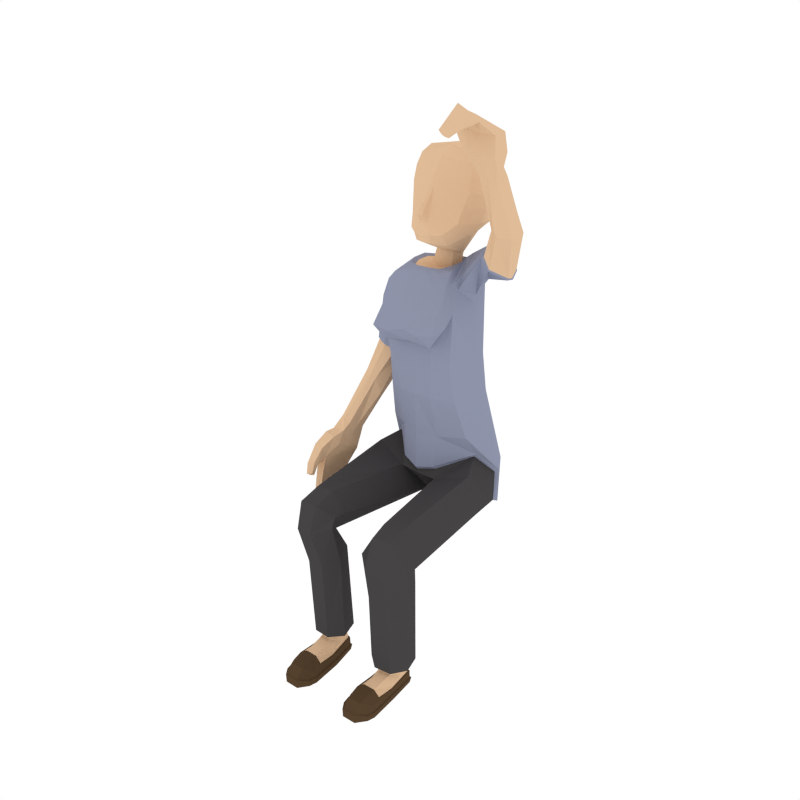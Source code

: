 # Source: Female_Sitting_Cheering.blend  (saved by Blender 2.79.0; exported with 4.5.12 LTS)
import bpy
from mathutils import Matrix  # noqa: F401  (used for matrix-valued properties, if any)

bpy.ops.wm.read_factory_settings(use_empty=True)
scene = bpy.context.scene
scene.name = 'Scene'

# ---- collections
col_collection_1 = bpy.data.collections.new('Collection 1'); scene.collection.children.link(col_collection_1)

# ---- materials (node trees are filled in below, after node groups)
mat_skin = bpy.data.materials.new('Skin')
mat_skin.alpha_threshold = 0.0
mat_skin.diffuse_color = (0.7454, 0.5029, 0.314, 1.0)
mat_skin.roughness = 0.5
mat_shirt = bpy.data.materials.new('Shirt')
mat_shirt.alpha_threshold = 0.0
mat_shirt.diffuse_color = (0.2734, 0.2961, 0.402, 1.0)
mat_shirt.roughness = 0.5
mat_pants = bpy.data.materials.new('Pants')
mat_pants.alpha_threshold = 0.0
mat_pants.diffuse_color = (0.06072, 0.05717, 0.05872, 1.0)
mat_pants.roughness = 0.5
mat_shoes = bpy.data.materials.new('Shoes')
mat_shoes.alpha_threshold = 0.0
mat_shoes.diffuse_color = (0.09084, 0.05479, 0.02832, 1.0)
mat_shoes.roughness = 0.5

# ---- material node trees

# ---- world
world_world = bpy.data.worlds.new('World'); scene.world = world_world
world_world.color = (1.0, 1.0, 1.0)
world_world.use_sun_shadow = False
world_world.sun_shadow_jitter_overblur = 0.0
world_world.cycles.sampling_method = 'NONE'
world_world.cycles.sample_map_resolution = 256

# ---- meshes
me_cylinder_006 = bpy.data.meshes.new('Cylinder.006')
me_cylinder_006.from_pydata([(-0.006893, 0.5987, 2.597), (0.006322, 0.5644, 2.63), (0.006102, 0.5703, 2.654), (-0.02744, 0.5856, 2.523), (0.007446, 0.5971, 2.682), (-0.08303, 0.6294, 2.53), (0.007625, 0.6549, 2.764), (0.001907, 0.6328, 2.698), (-0.0296, 0.6072, 2.476), (-0.1275, 0.6943, 2.583), (-0.1445, 0.7202, 2.676), (-0.1577, 0.7403, 2.747), (-0.07901, 0.6937, 2.454), (-0.1488, 0.8112, 2.507), (-0.00762, 0.6879, 2.816), (-0.02013, 0.7809, 2.387), (-0.1755, 0.8451, 2.559), (-0.09713, 0.8335, 2.426), (-0.04685, 0.8072, 2.38), (-0.1359, 1.031, 2.529), (-0.1196, 0.9619, 2.904), (-0.103, 0.948, 2.476), (-0.02356, 0.7779, 2.293), (-0.1844, 0.8734, 2.638), (-0.06613, 0.8508, 2.366), (-0.07586, 0.9181, 2.409), (-0.05798, 0.7962, 2.296), (-0.1411, 1.059, 2.602), (-0.1506, 0.7555, 2.826), (-0.06774, 0.6878, 2.291), (-0.1935, 0.9024, 2.718), (-0.09069, 0.8348, 2.293), (-0.05387, 0.9004, 2.351), (-0.1295, 0.7224, 2.285), (-0.1463, 1.088, 2.678), (-0.1898, 0.9205, 2.787), (-0.07745, 0.6758, 2.304), (-0.1452, 1.094, 2.734), (-0.1767, 0.8133, 2.275), (-0.08368, 0.8929, 2.291), (-0.1504, 0.7133, 2.295), (-0.07682, 0.6559, 2.288), (-0.1582, 0.8721, 2.284), (-0.212, 0.8167, 2.281), (-0.2121, 0.6495, 2.248), (-0.2911, 0.8151, 2.216), (-0.08523, 0.6096, 2.208), (-0.1907, 0.881, 2.293), (-0.3254, 0.8184, 2.179), (-0.2118, 0.6086, 2.178), (-0.2885, 0.9187, 2.185), (-0.3124, 0.7131, 2.162), (-0.3048, 0.9135, 2.143), (-0.2546, 0.6354, 2.127), (-0.1021, 0.5217, 2.075), (-0.3793, 0.8193, 2.057), (-0.3348, 0.9157, 2.037), (-0.2361, 0.5649, 2.068), (-0.2176, 0.5352, 2.063), (-0.1103, 0.4519, 1.987), (-0.2834, 0.9262, 2.116), (-0.2842, 0.6665, 2.097), (-0.3535, 0.7144, 2.052), (-0.2754, 0.9298, 2.037), (-0.2791, 0.6163, 2.008), (-0.2228, 0.4736, 1.984), (-0.2776, 0.6706, 2.054), (-0.4316, 0.8274, 1.773), (-0.3783, 0.9226, 1.761), (-0.3273, 0.9414, 1.76), (-0.2626, 0.5555, 1.99), (-0.1673, 0.5039, 1.91), (-0.2431, 0.9214, 2.032), (-0.2901, 0.6763, 2.055), (-0.403, 0.7264, 1.771), (-0.299, 0.9233, 1.734), (-0.1209, 0.5715, 1.884), (-0.2138, 0.7939, 1.98), (-0.2728, 0.93, 2.059), (-0.2717, 0.7234, 1.73), (-0.4257, 0.8275, 1.769), (-0.3759, 0.9166, 1.754), (-0.3293, 0.9341, 1.752), (-0.307, 0.9164, 1.725), (-0.2174, 0.6152, 1.766), (-0.302, 0.7932, 1.995), (-0.249, 0.8112, 1.723), (-0.3466, 0.7093, 1.748), (-0.3982, 0.7342, 1.767), (-0.09955, 0.5731, 1.756), (-0.2122, 0.9305, 1.76), (-0.2763, 0.7861, 1.773), (-0.2819, 0.7338, 1.727), (-0.2565, 0.8121, 1.72), (-0.4464, 0.6727, 1.574), (-0.4795, 0.7425, 1.549), (-0.4433, 0.7922, 1.502), (-0.396, 0.7975, 1.479), (-0.2243, 0.6376, 1.585), (-0.3477, 0.7202, 1.746), (-0.3994, 0.6449, 1.561), (-0.3566, 0.7878, 1.481), (-0.1023, 0.5714, 1.594), (-0.2173, 0.944, 1.543), (-0.2843, 0.8219, 1.523), (-0.3616, 0.6534, 1.55), (-0.3272, 0.7101, 1.514), (-0.4795, 0.6935, 1.486), (-0.4908, 0.5024, 1.324), (-0.4191, 0.7265, 1.392), (-0.3802, 0.7163, 1.394), (-0.1161, 0.6214, 1.34), (-0.4995, 0.567, 1.289), (-0.4627, 0.4782, 1.32), (-0.4572, 0.7188, 1.412), (-0.3397, 0.6661, 1.451), (-0.2629, 0.7075, 1.337), (-0.3307, 0.8621, 1.31), (-0.1824, 1.054, 1.11), (-0.2996, 1.002, 1.087), (-0.5001, 0.4269, 1.263), (-0.4944, 0.5177, 1.211), (-0.4583, 0.6039, 1.246), (-0.4157, 0.5905, 1.239), (-0.4117, 0.5425, 1.27), (-0.1063, 0.6093, 1.144), (-0.4185, 0.4788, 1.302), (-0.4895, 0.5979, 1.262), (-0.4585, 0.4285, 1.267), (-0.4699, 0.5786, 1.186), (-0.2853, 0.7914, 1.208), (-0.3778, 0.8852, 1.086), (-0.3729, 0.8571, 0.8843), (-0.5017, 0.3637, 1.265), (-0.5061, 0.4824, 1.161), (-0.4988, 0.5627, 1.108), (-0.4468, 0.5776, 1.181), (-0.425, 0.5767, 1.175), (-0.4183, 0.5007, 1.226), (-0.4225, 0.43, 1.271), (-0.113, 0.6287, 1.127), (-0.2203, 0.8735, 0.812), (-0.4639, 0.3592, 1.26), (-0.5133, 0.402, 1.214), (-0.4594, 0.5538, 1.105), (-0.2714, 0.7938, 1.19), (-0.3551, 0.8711, 1.074), (-0.3547, 0.8394, 0.8951), (-0.517, 0.2867, 1.211), (-0.5221, 0.3187, 1.14), (-0.5128, 0.5192, 1.022), (-0.518, 0.4287, 1.074), (-0.4815, 0.5114, 1.019), (-0.4273, 0.5464, 1.101), (-0.4238, 0.4682, 1.152), (-0.4204, 0.39, 1.202), (-0.1921, 0.8568, 0.833), (-0.433, 0.3556, 1.255), (-0.4844, 0.2829, 1.207), (-0.4561, 0.5051, 1.017), (-0.3275, 0.6499, 1.15), (-0.1198, 0.5998, 1.08), (-0.3973, 0.6817, 1.049), (-0.02832, 0.9092, 0.903), (-0.3687, 0.6396, 0.9114), (-0.5148, 0.214, 1.113), (-0.4894, 0.2208, 1.123), (-0.5088, 0.2329, 1.087), (-0.4985, 0.3532, 0.9363), (-0.5059, 0.4314, 0.8918), (-0.482, 0.4347, 0.9021), (-0.454, 0.4362, 0.9087), (-0.4586, 0.4173, 1.068), (-0.46, 0.3101, 1.133), (-0.4578, 0.2798, 1.204), (-0.01325, 0.7186, 0.9112), (-0.2372, 0.684, 0.839), (-0.4996, 0.1894, 1.06), (-0.4686, 0.2264, 1.131), (-0.4836, 0.2397, 1.096), (-0.493, 0.2597, 0.9984), (-0.4564, 0.3608, 0.9538), (-0.2921, 0.06856, 1.115), (-0.1814, 0.06281, 1.125), (-0.1111, 0.08303, 1.003), (-0.3972, 0.09654, 0.9869), (-0.1514, 0.05795, 0.898), (-0.3621, 0.08113, 0.89), (-0.4938, 0.2039, 1.047), (-0.4787, 0.1917, 1.066), (-0.4879, 0.3139, 1.136), (-0.476, 0.2069, 1.048), (-0.4637, 0.2714, 0.8041), (-0.4689, 0.3289, 0.7712), (-0.447, 0.3312, 0.7781), (-0.4385, 0.3478, 0.8037), (-0.4342, 0.291, 0.8358), (-0.4522, 0.2688, 1.015), (-0.244, 0.09473, 0.8341), (-0.4627, 0.1968, 1.071), (-0.4629, 0.2452, 1.105), (-0.4601, 0.2103, 1.056), (-0.4705, 0.2647, 1.007), (-0.4603, 0.1987, 0.8546), (-0.4318, 0.219, 0.8856), (-0.3062, -0.05221, 1.069), (-0.1938, -0.05953, 1.077), (-0.114, 0.01118, 1.001), (-0.3938, 0.02955, 0.9862), (-0.224, 0.1754, 0.7322), (-0.3299, 0.1649, 0.7263), (-0.4423, 0.2741, 0.8106), (-0.4394, 0.2017, 0.8607), (-0.1105, -0.0212, 0.9517), (-0.3933, 0.01691, 0.932), (-0.1529, 0.1464, 0.7332), (-0.3759, 0.05317, 0.6908), (-0.3088, -0.09018, 0.9025), (-0.2021, -0.1008, 0.9189), (-0.1919, 0.1721, 0.1835), (-0.2986, 0.1502, 0.1808), (-0.3245, 0.04355, 0.1804), (-0.09923, 0.03216, 0.7036), (-0.2824, -0.03799, 0.6677), (-0.1101, 0.1402, 0.1979), (-0.2576, -0.03112, 0.1774), (-0.1709, -0.04818, 0.6745), (-0.195, 0.137, 0.1803), (-0.2555, 0.1182, 0.1795), (-0.2654, 0.04727, 0.178), (-0.2348, 0.006337, 0.1773), (-0.07722, 0.02419, 0.1924), (-0.1526, -0.04125, 0.1834), (-0.1461, 0.1149, 0.1845), (-0.1696, 0.000371, 0.1807), (-0.1347, 0.1102, 0.1182), (-0.1937, 0.1323, 0.1016), (-0.2589, 0.1183, 0.112), (-0.2639, 0.04757, 0.1157), (-0.2311, -0.006082, 0.1379), (-0.1337, 0.03945, 0.1831), (-0.128, 0.03953, 0.1197), (-0.1661, -0.01087, 0.1406), (-0.193, 0.1323, 0.08729), (-0.1329, 0.1111, 0.0972), (-0.2585, 0.1181, 0.08977), (-0.2665, -0.03449, 0.0715), (-0.1551, -0.1428, 0.1106), (-0.1185, -0.03635, 0.0735), (-0.2269, -0.1415, 0.1098), (-0.1926, 0.1446, 0.08718), (-0.1257, 0.1211, 0.09819), (-0.2653, 0.1287, 0.08985), (-0.2745, -0.03329, 0.07198), (-0.2654, -0.1442, 0.07847), (-0.1504, -0.1503, 0.1141), (-0.2304, -0.1489, 0.1133), (-0.1172, -0.1452, 0.07629), (-0.1925, 0.1449, 0.0269), (-0.2637, 0.1268, 0.03883), (-0.1093, -0.03495, 0.07378), (-0.2735, -0.1519, 0.07851), (-0.2287, -0.2645, 0.09549), (-0.1488, -0.2655, 0.09565), (-0.1082, -0.1529, 0.07587), (-0.1238, 0.1226, 0.04346), (-0.2735, -0.03099, 0.03252), (-0.2728, -0.2085, 0.06171), (-0.2287, -0.3091, 0.047), (-0.1487, -0.3101, 0.04711), (-0.1077, -0.2079, 0.05334), (-0.1926, 0.1548, 0.02595), (-0.2679, 0.1362, 0.03652), (-0.1078, -0.03158, 0.03016), (-0.2834, -0.2057, 0.02537), (-0.1459, -0.3178, 0.0452), (-0.1072, -0.2523, 0.02532), (-0.09708, -0.2051, 0.02517), (-0.1191, 0.1316, 0.04175), (-0.279, -0.02796, 0.03142), (-0.2896, -0.2095, 0.02466), (-0.2728, -0.2531, 0.02566), (-0.2313, -0.3168, 0.04509), (-0.1014, -0.2579, 0.02457), (-0.1924, 0.1545, -0.003853), (-0.2544, 0.1333, -0.005445), (-0.2789, -0.02803, -0.002817), (-0.1019, -0.02853, 0.02922), (-0.2783, -0.2587, 0.02493), (-0.2313, -0.3141, -0.01043), (-0.1459, -0.3151, -0.01033), (-0.1013, -0.2578, -0.009696), (-0.0906, -0.2088, 0.02442), (-0.1306, 0.1318, -0.00157), (-0.2896, -0.2095, -0.009536), (-0.2783, -0.256, -0.009536), (-0.1487, -0.3074, -0.01165), (-0.09051, -0.2088, -0.009811), (-0.1923, 0.1446, -0.004673), (-0.251, 0.124, -0.005692), (-0.2734, -0.03104, -0.003707), (-0.2834, -0.2057, -0.01082), (-0.1014, -0.02825, -0.005512), (-0.2287, -0.3065, -0.01176), (-0.107, -0.2523, -0.01098), (-0.09694, -0.2051, -0.01109), (-0.1346, 0.1229, -0.00244), (-0.2728, -0.2505, -0.01082), (-0.1071, -0.03117, -0.006735), (-0.1122, 1.061, 2.851), (-0.0454, 0.9918, 2.92), (-0.1031, 0.8172, 2.933), (-0.1406, 0.787, 2.889), (-0.143, 1.086, 2.79), (-0.1749, 0.9288, 2.86), (0.0231, 0.5492, 2.633), (0.02099, 0.589, 2.601), (0.04797, 0.6001, 2.595), (0.01846, 0.5768, 2.517), (0.02377, 0.5567, 2.659), (0.0388, 0.5652, 2.628), (0.04035, 0.5712, 2.653), (0.0642, 0.588, 2.52), (0.01722, 0.5819, 2.484), (0.02391, 0.5851, 2.685), (0.03952, 0.5979, 2.681), (0.1177, 0.6346, 2.523), (0.0249, 0.6509, 2.765), (0.04187, 0.6558, 2.763), (0.04427, 0.6339, 2.697), (0.06204, 0.6096, 2.473), (0.1622, 0.7018, 2.573), (0.009425, 0.7629, 2.392), (0.1841, 0.7287, 2.665), (0.201, 0.7496, 2.735), (0.1053, 0.6985, 2.447), (0.1723, 0.8195, 2.496), (0.02608, 0.6778, 2.821), (0.05886, 0.6896, 2.814), (0.03762, 0.7824, 2.385), (0.2006, 0.8549, 2.547), (0.005732, 0.7704, 2.288), (0.02668, 0.699, 2.855), (0.1143, 0.839, 2.419), (0.06243, 0.81, 2.377), (0.1496, 1.039, 2.519), (0.1621, 0.9692, 2.894), (0.1175, 0.9538, 2.468), (0.03488, 0.7794, 2.291), (0.2133, 0.8837, 2.624), (0.005779, 1.086, 2.533), (0.006588, 0.682, 2.298), (0.07842, 0.8546, 2.361), (0.0875, 0.9223, 2.403), (0.0597, 0.7999, 2.292), (0.1582, 1.067, 2.592), (0.004931, 1.014, 2.451), (0.1984, 0.7646, 2.814), (0.05309, 0.7007, 2.294), (0.2264, 0.9133, 2.704), (0.003874, 0.9718, 2.388), (0.006821, 1.123, 2.592), (0.0068, 0.6692, 2.311), (0.06182, 0.852, 2.293), (0.06052, 0.9031, 2.348), (0.08366, 0.7575, 2.298), (0.167, 1.096, 2.668), (0.2264, 0.9313, 2.773), (0.0592, 0.6931, 2.309), (0.1693, 1.102, 2.723), (0.002499, 0.9536, 2.336), (0.00841, 1.151, 2.66), (0.006994, 0.6497, 2.29), (0.08793, 0.8644, 2.294), (0.04142, 0.9157, 2.288), (0.0912, 0.7574, 2.316), (0.01069, 1.147, 2.725), (0.06247, 0.6717, 2.293), (-0.01901, 0.9269, 2.285), (0.001201, 0.6067, 2.209), (0.07727, 0.9152, 2.292), (0.09473, 0.885, 2.316), (0.1278, 0.7139, 2.305), (0.1209, 0.9269, 2.33), (0.07065, 0.6223, 2.213), (-0.02148, 0.9361, 2.278), (-0.009506, 0.5207, 2.077), (0.08502, 0.9355, 2.311), (0.1434, 0.936, 2.343), (0.133, 0.6587, 2.237), (0.1468, 0.9974, 2.287), (0.1309, 0.8373, 2.352), (0.1665, 0.9829, 2.287), (0.1356, 0.6994, 2.237), (0.07681, 0.5354, 2.088), (-0.02912, 0.9587, 2.295), (0.2007, 0.9272, 2.363), (0.2205, 0.9738, 2.302), (0.1564, 0.604, 2.135), (0.1468, 0.5691, 2.117), (0.08584, 0.4631, 2.002), (-0.02799, 1.007, 2.216), (-0.01031, 0.4735, 2.015), (0.1611, 0.9841, 2.237), (0.1527, 0.7382, 2.261), (0.1658, 0.8426, 2.381), (0.1996, 0.9821, 2.236), (0.1825, 0.6549, 2.091), (0.1783, 0.4931, 2.015), (-0.009734, 0.505, 1.943), (0.157, 0.7295, 2.203), (0.4103, 0.8616, 2.449), (0.451, 0.8466, 2.351), (0.4448, 0.8205, 2.305), (0.1938, 0.5836, 2.043), (0.1374, 0.5173, 1.928), (-0.02152, 1.012, 2.128), (0.183, 0.977, 2.199), (0.1646, 0.7524, 2.281), (0.3487, 0.8064, 2.503), (0.4435, 0.7716, 2.314), (0.09569, 0.5818, 1.9), (0.1969, 0.8429, 2.153), (-0.006794, 0.5666, 1.907), (0.1504, 0.9889, 2.162), (0.3317, 0.6903, 2.437), (0.4119, 0.8546, 2.447), (0.4533, 0.8361, 2.358), (0.4472, 0.8077, 2.318), (0.4523, 0.7663, 2.329), (0.1954, 0.6212, 1.781), (0.1877, 0.8422, 2.107), (0.3736, 0.6962, 2.37), (-0.01502, 1.007, 2.025), (0.3356, 0.7479, 2.49), (0.353, 0.8041, 2.498), (0.09953, 0.5732, 1.756), (0.1905, 0.9374, 1.775), (0.2523, 0.7941, 1.79), (0.3421, 0.6965, 2.442), (0.3783, 0.6963, 2.379), (0.4132, 0.7701, 2.608), (0.4916, 0.7904, 2.608), (0.548, 0.7397, 2.604), (0.5545, 0.688, 2.598), (0.2216, 0.6348, 1.589), (3.194e-08, 1.002, 1.755), (1.29e-08, 0.5664, 1.752), (0.3432, 0.7508, 2.486), (0.3864, 0.7214, 2.61), (0.538, 0.6542, 2.581), (0.1023, 0.5714, 1.594), (0.2154, 0.9427, 1.548), (0.2798, 0.8198, 1.53), (0.392, 0.6833, 2.598), (0.4513, 0.6395, 2.583), (0.477, 0.7589, 2.68), (0.3832, 0.681, 2.899), (0.5368, 0.6631, 2.709), (0.5196, 0.6295, 2.695), (0.1146, 0.6184, 1.341), (3.201e-08, 1.003, 1.568), (1.265e-08, 0.5645, 1.592), (-0.0003732, 0.5822, 1.33), (0.4572, 0.6756, 2.898), (0.3589, 0.6528, 2.901), (0.5281, 0.7055, 2.714), (0.4432, 0.6178, 2.658), (0.2596, 0.7025, 1.342), (0.3271, 0.8591, 1.319), (-0.0007697, 0.5774, 1.119), (0.184, 1.058, 1.121), (0.2973, 1.005, 1.103), (0.346, 0.6556, 2.985), (0.4473, 0.6315, 2.979), (0.5011, 0.6212, 2.895), (0.4848, 0.5796, 2.888), (0.428, 0.5882, 2.886), (0.1043, 0.6048, 1.144), (0.0004659, 1.091, 1.175), (0.3593, 0.6054, 2.895), (0.4943, 0.6559, 2.9), (0.3378, 0.6213, 2.963), (0.5076, 0.6014, 2.958), (0.2781, 0.7805, 1.214), (0.3732, 0.8857, 1.098), (0.002311, 1.022, 0.9026), (-0.0006185, 0.5961, 1.098), (0.377, 0.8732, 0.896), (0.2898, 0.6544, 3.015), (0.4407, 0.6159, 3.039), (0.5333, 0.589, 3.037), (0.505, 0.5784, 2.953), (0.5025, 0.5568, 2.947), (0.412, 0.5707, 2.942), (0.3307, 0.5917, 2.943), (0.1111, 0.6236, 1.126), (0.2295, 0.9142, 0.8386), (0.2814, 0.6184, 3.004), (0.3481, 0.6427, 3.04), (0.52, 0.5521, 3.027), (0.2648, 0.7834, 1.194), (0.3512, 0.8716, 1.084), (0.002159, 0.9922, 0.9044), (1.406e-08, 0.593, 1.073), (0.3588, 0.8541, 0.9044), (0.2489, 0.6379, 3.099), (0.3081, 0.6113, 3.142), (0.539, 0.5545, 3.142), (0.4351, 0.5817, 3.138), (0.5284, 0.5283, 3.134), (0.5092, 0.522, 3.019), (0.4176, 0.5382, 3.016), (0.3261, 0.5545, 3.014), (0.2002, 0.884, 0.8456), (0.2745, 0.5891, 2.995), (0.2405, 0.6076, 3.091), (0.5196, 0.5076, 3.126), (0.326, 0.6426, 1.144), (0.1194, 0.5972, 1.073), (0.4, 0.6856, 1.047), (0.03055, 0.9114, 0.9018), (0.378, 0.6531, 0.9058), (0.2438, 0.537, 3.19), (0.2353, 0.5546, 3.17), (0.2744, 0.547, 3.185), (0.4013, 0.4366, 3.241), (0.4811, 0.3979, 3.24), (0.4838, 0.4119, 3.221), (0.4844, 0.4211, 3.199), (0.4165, 0.5261, 3.12), (0.2933, 0.5595, 3.128), (0.2336, 0.584, 3.085), (0.01323, 0.7188, 0.9097), (0.001113, 0.912, 0.9017), (-5.117e-05, 0.7201, 0.9045), (0.2478, 0.6994, 0.8301), (0.2814, 0.5022, 3.159), (0.2284, 0.569, 3.153), (0.2658, 0.5639, 3.165), (0.3055, 0.4932, 3.251), (0.4068, 0.4607, 3.207), (0.3108, 0.07433, 1.065), (0.2003, 0.06191, 1.071), (0.1346, 0.08246, 0.9455), (0.4205, 0.1078, 0.9406), (0.1807, 0.06135, 0.844), (0.3903, 0.0939, 0.844), (0.2984, 0.5124, 3.155), (0.2754, 0.5128, 3.141), (0.2995, 0.584, 3.138), (0.2971, 0.5212, 3.139), (0.3325, 0.339, 3.134), (0.3832, 0.2957, 3.14), (0.3936, 0.3132, 3.131), (0.4093, 0.3327, 3.153), (0.3592, 0.3748, 3.144), (0.3125, 0.5165, 3.215), (0.2741, 0.1087, 0.7845), (0.2714, 0.5242, 3.128), (0.2587, 0.576, 3.149), (0.2905, 0.5318, 3.127), (0.3095, 0.5065, 3.232), (0.2665, 0.3988, 3.135), (0.2938, 0.4331, 3.147), (0.33, -0.03608, 1.049), (0.2182, -0.05215, 1.049), (0.1418, -0.001643, 0.9485), (0.421, 0.02823, 0.944), (0.2641, 0.1314, 0.7324), (0.3705, 0.1225, 0.7322), (0.3441, 0.3567, 3.125), (0.2808, 0.4194, 3.124), (0.1449, -0.05971, 0.9194), (0.4284, -0.02541, 0.9239), (0.1938, 0.1009, 0.7286), (0.4207, 0.01549, 0.6922), (0.3487, -0.137, 0.8907), (0.2414, -0.1474, 0.9015), (0.2535, 0.1604, 0.1857), (0.3608, 0.1413, 0.1861), (0.3895, 0.03554, 0.1804), (0.1444, -0.01301, 0.6924), (0.3306, -0.07637, 0.6599), (0.1722, 0.1256, 0.195), (0.3248, -0.04043, 0.1702), (0.2193, -0.08967, 0.6615), (0.2577, 0.1259, 0.1807), (0.3186, 0.1084, 0.1812), (0.3305, 0.03795, 0.1758), (0.301, -0.002751, 0.1721), (0.1427, 0.009558, 0.1814), (0.22, -0.05326, 0.1717), (0.2095, 0.1029, 0.1818), (0.236, -0.01008, 0.1729), (0.2007, 0.1026, 0.1158), (0.2595, 0.1263, 0.1018), (0.3246, 0.1127, 0.114), (0.331, 0.04273, 0.114), (0.2984, -0.01158, 0.1333), (0.1991, 0.02777, 0.176), (0.1955, 0.03263, 0.1144), (0.2337, -0.01765, 0.134), (0.2593, 0.1272, 0.0875), (0.1993, 0.1047, 0.09542), (0.325, 0.1137, 0.09176), (0.3326, -0.03484, 0.07075), (0.2218, -0.1437, 0.1089), (0.1866, -0.03896, 0.07013), (0.2931, -0.1419, 0.1088), (0.2584, 0.1396, 0.08796), (0.1918, 0.1148, 0.09674), (0.3316, 0.1243, 0.09272), (0.3404, -0.03357, 0.07145), (0.3313, -0.1442, 0.07815), (0.217, -0.1511, 0.1126), (0.2965, -0.1492, 0.1125), (0.1842, -0.1462, 0.07467), (0.2582, 0.1422, 0.02761), (0.3324, 0.1243, 0.04131), (0.1774, -0.03762, 0.07071), (0.3394, -0.1519, 0.07832), (0.2942, -0.2645, 0.09549), (0.2145, -0.2655, 0.09558), (0.1752, -0.1538, 0.07443), (0.1902, 0.1185, 0.04283), (0.3389, -0.03104, 0.03248), (0.3383, -0.2085, 0.06171), (0.2942, -0.3091, 0.047), (0.2143, -0.3101, 0.04711), (0.1738, -0.2082, 0.05267), (0.2577, 0.1522, 0.02688), (0.3374, 0.1333, 0.03972), (0.1761, -0.03379, 0.02842), (0.3489, -0.2057, 0.02537), (0.2114, -0.3178, 0.0452), (0.1727, -0.2523, 0.02516), (0.1631, -0.2053, 0.02452), (0.1852, 0.1273, 0.04129), (0.3444, -0.02803, 0.03137), (0.3551, -0.2095, 0.02466), (0.3383, -0.2531, 0.02566), (0.2968, -0.3168, 0.04509), (0.1669, -0.2578, 0.02447), (0.258, 0.153, -0.003106), (0.3256, 0.133, -0.00322), (0.3444, -0.02803, -0.002817), (0.1704, -0.03095, 0.02757), (0.3438, -0.2587, 0.02493), (0.2968, -0.3141, -0.01043), (0.2114, -0.3151, -0.01033), (0.1668, -0.2578, -0.009719), (0.1563, -0.2089, 0.02387), (0.1967, 0.1275, -0.001589), (0.3551, -0.2095, -0.009536), (0.3438, -0.256, -0.009536), (0.2143, -0.3074, -0.01165), (0.1556, -0.2086, -0.01029), (0.2585, 0.1435, -0.004215), (0.3214, 0.124, -0.004146), (0.3389, -0.03104, -0.003707), (0.3489, -0.2057, -0.01082), (0.1705, -0.03107, -0.006609), (0.2942, -0.3065, -0.01176), (0.1725, -0.2523, -0.01101), (0.162, -0.2049, -0.01162), (0.201, 0.1189, -0.002587), (0.3383, -0.2505, -0.01082), (0.1764, -0.03401, -0.007753), (0.146, 1.067, 2.842), (0.01553, 1.113, 2.843), (0.08769, 0.9953, 2.915), (0.02098, 1.004, 2.921), (0.1551, 0.8239, 2.924), (0.02671, 0.8227, 2.951), (0.1912, 0.7956, 2.878), (0.0275, 0.7404, 2.911), (0.01281, 1.138, 2.782), (0.1714, 1.094, 2.78), (0.2159, 0.9389, 2.847)], [], [(316, 315, 1, 0), (316, 0, 3, 318), (315, 319, 2, 1), (1, 2, 0), (2, 4, 0), (3, 0, 5), (318, 3, 8, 323), (319, 324, 4, 2), (0, 4, 6, 7), (3, 5, 12, 8), (5, 0, 9), (324, 327, 6, 4), (7, 10, 9, 0), (6, 11, 10, 7), (5, 9, 13), (323, 8, 15, 332), (6, 327, 337, 14), (5, 13, 12), (8, 12, 18, 15), (13, 9, 16), (12, 13, 17), (16, 19, 21, 13), (9, 10, 23, 16), (332, 15, 22, 341), (12, 17, 24, 18), (13, 21, 25, 17), (15, 18, 26, 22), (16, 23, 27, 19), (19, 350, 356, 21), (10, 11, 30, 23), (341, 22, 29, 351), (18, 24, 31, 26), (17, 25, 32, 24), (21, 356, 360, 25), (22, 26, 33, 29), (19, 27, 361, 350), (351, 29, 36, 362), (11, 14, 28), (26, 31, 38, 33), (24, 32, 39, 31), (25, 360, 370, 32), (29, 33, 40, 36), (362, 36, 41, 372), (31, 39, 42, 38), (33, 38, 43, 40), (32, 370, 378, 39), (36, 40, 44, 41), (372, 41, 46, 379), (39, 378, 385, 42), (38, 42, 47, 43), (43, 45, 44, 40), (41, 44, 49, 46), (43, 47, 50, 45), (45, 48, 51, 44), (379, 46, 54, 386), (42, 385, 395, 47), (48, 45, 50, 52), (53, 49, 44), (46, 49, 58, 54), (47, 395, 401, 50), (44, 51, 53), (48, 55, 62, 51), (52, 56, 55, 48), (57, 49, 53), (54, 59, 402, 386), (60, 52, 50), (53, 51, 61), (56, 52, 60, 63), (53, 64, 70, 57), (49, 57, 58), (58, 65, 59, 54), (50, 401, 416, 60), (53, 61, 66), (51, 62, 73, 61), (55, 67, 74, 62), (56, 68, 67, 55), (63, 69, 68, 56), (53, 66, 64), (57, 70, 65, 58), (59, 409, 402), (65, 71, 59), (72, 63, 60), (61, 73, 66), (69, 63, 72, 75), (64, 76, 71, 70), (66, 77, 85, 64), (70, 71, 65), (71, 409, 59), (60, 416, 433, 78), (72, 60, 78), (66, 73, 87, 79), (62, 74, 87, 73), (67, 80, 88, 74), (68, 81, 80, 67), (69, 82, 81, 68), (75, 83, 82, 69), (64, 84, 89, 76), (77, 66, 79, 86), (409, 71, 76, 423), (78, 85, 77, 72), (72, 77, 86, 75), (75, 86, 93, 83), (64, 85, 91, 84), (78, 433, 446, 90), (85, 78, 90, 91), (79, 87, 99, 92), (86, 79, 92, 93), (74, 88, 99, 87), (88, 80, 95, 94), (80, 81, 96, 95), (81, 82, 97, 96), (82, 83, 101, 97), (76, 89, 447, 423), (84, 98, 102, 89), (94, 100, 99, 88), (83, 93, 106, 101), (84, 91, 104, 98), (90, 446, 461, 103), (91, 90, 103, 104), (92, 99, 100, 105), (93, 92, 105, 106), (107, 94, 95), (94, 108, 113, 100), (95, 96, 114, 107), (97, 109, 114, 96), (101, 110, 109, 97), (89, 102, 462, 447), (102, 98, 116, 111), (107, 112, 108, 94), (110, 101, 106, 115), (111, 463, 462, 102), (104, 117, 116, 98), (103, 461, 479, 118), (103, 119, 117, 104), (100, 113, 126, 105), (106, 105, 115), (107, 114, 127, 112), (108, 120, 128, 113), (112, 121, 120, 108), (109, 122, 127, 114), (110, 123, 122, 109), (115, 124, 123, 110), (111, 116, 130, 125), (463, 111, 125, 470), (103, 118, 119), (105, 126, 124, 115), (121, 112, 127, 129), (116, 117, 131, 130), (117, 119, 132, 131), (479, 486, 141, 118), (119, 118, 141, 132), (113, 128, 139, 126), (120, 133, 142, 128), (121, 134, 143, 120), (129, 135, 134, 121), (122, 136, 129, 127), (123, 137, 136, 122), (124, 138, 137, 123), (126, 139, 138, 124), (125, 130, 145, 140), (470, 125, 140, 487), (143, 133, 120), (135, 129, 136, 144), (130, 131, 146, 145), (131, 132, 147, 146), (486, 503, 156, 141), (132, 141, 156, 147), (128, 142, 157, 139), (133, 148, 158, 142), (143, 149, 148, 133), (135, 150, 151, 134), (134, 151, 149, 143), (144, 152, 150, 135), (137, 153, 144, 136), (138, 154, 153, 137), (139, 155, 154, 138), (140, 145, 161, 504), (487, 140, 504), (152, 144, 153, 159), (139, 157, 155), (145, 146, 162, 160), (146, 147, 164, 162), (156, 503, 163), (147, 156, 176, 164), (142, 158, 174, 157), (148, 165, 166, 158), (149, 167, 165, 148), (151, 168, 180, 149), (150, 169, 168, 151), (152, 170, 169, 150), (159, 171, 170, 152), (154, 172, 159, 153), (155, 173, 172, 154), (157, 174, 173, 155), (161, 145, 160), (161, 175, 504), (163, 176, 156), (534, 163, 503), (165, 177, 189, 166), (158, 166, 178, 174), (167, 149, 190, 179), (171, 159, 172, 181), (160, 162, 185, 182), (161, 160, 182, 183), (175, 161, 183, 184), (504, 175, 535), (162, 164, 187, 185), (163, 186, 198, 176), (534, 535, 175, 163), (164, 176, 198, 187), (167, 188, 177, 165), (166, 189, 199, 178), (174, 178, 200, 173), (179, 191, 188, 167), (149, 180, 202, 190), (168, 192, 203, 180), (169, 193, 192, 168), (170, 194, 193, 169), (171, 195, 194, 170), (181, 196, 195, 171), (173, 197, 181, 172), (184, 186, 163, 175), (189, 177, 188, 191), (179, 190, 173, 200), (191, 179, 200, 201), (196, 181, 197, 204), (197, 173, 190, 202), (182, 185, 208, 205), (183, 182, 205, 206), (184, 183, 206, 207), (186, 184, 207), (208, 185, 187), (198, 186, 215, 209), (187, 198, 209, 210), (191, 201, 199, 189), (178, 199, 201, 200), (180, 203, 212, 202), (192, 211, 212, 203), (193, 194, 211, 192), (194, 195, 196, 211), (204, 212, 211, 196), (202, 212, 204, 197), (207, 213, 186), (187, 214, 208), (210, 216, 214, 187), (205, 208, 214, 217), (206, 205, 217, 218), (207, 206, 218, 213), (186, 213, 222, 215), (209, 215, 224, 219), (210, 209, 219, 220), (216, 210, 220, 221), (216, 223, 217, 214), (221, 225, 223, 216), (218, 217, 223, 226), (213, 218, 226, 222), (215, 222, 231, 224), (219, 224, 233, 227), (220, 219, 227, 228), (221, 220, 228, 229), (225, 221, 229, 230), (225, 232, 226, 223), (230, 234, 232, 225), (222, 226, 232, 231), (224, 231, 240, 233), (233, 235, 236, 227), (227, 236, 237, 228), (228, 237, 238, 229), (229, 238, 239, 230), (230, 239, 242, 234), (234, 240, 231, 232), (235, 233, 240, 241), (234, 242, 241, 240), (236, 235, 244, 243), (235, 241, 244), (237, 236, 243, 245), (237, 245, 238), (238, 246, 239), (242, 239, 249, 247), (248, 244, 241), (238, 245, 246), (239, 246, 249), (247, 248, 242), (242, 248, 241), (250, 243, 244, 251), (252, 245, 243, 250), (244, 248, 260, 251), (246, 245, 252, 253), (246, 254, 249), (255, 247, 249, 256), (247, 257, 248), (250, 251, 265, 258), (252, 250, 258, 259), (253, 261, 254, 246), (256, 249, 254, 261), (256, 262, 263, 255), (264, 257, 247, 255), (248, 257, 264, 260), (253, 252, 259), (265, 251, 260), (266, 274, 267, 261, 253), (261, 267, 256), (256, 267, 262), (262, 268, 269, 263), (263, 270, 255), (255, 270, 264), (258, 265, 278, 271), (259, 258, 271, 272), (253, 259, 266), (260, 273, 265), (262, 267, 281, 268), (269, 268, 282, 275), (269, 276, 270, 263), (260, 264, 270, 277, 273), (272, 279, 266, 259), (267, 274, 281), (275, 283, 276, 269), (270, 276, 277), (271, 278, 293, 284), (272, 271, 284, 285), (279, 272, 285, 286), (279, 280, 274, 266), (287, 278, 265, 273), (280, 288, 281, 274), (268, 281, 288, 282), (282, 289, 290, 275), (283, 275, 290, 291), (283, 292, 277, 276), (273, 277, 292, 287), (279, 286, 294, 280), (278, 287, 302, 293), (288, 280, 294, 295), (282, 288, 295, 289), (290, 289, 303, 296), (283, 291, 297, 292), (284, 293, 306, 298), (285, 284, 298, 299), (286, 285, 299, 300), (294, 286, 300, 301), (296, 304, 291, 290), (297, 291, 304, 305), (292, 297, 302, 287), (301, 307, 295, 294), (293, 302, 308, 306), (289, 295, 307, 303), (301, 300, 299, 298, 306, 308, 305, 304, 296, 303, 307), (305, 308, 302, 297), (11, 6, 14), (34, 371, 361, 27), (14, 342, 28), (23, 30, 34, 27), (34, 37, 376, 371), (37, 34, 30, 35), (30, 11, 28, 35), (342, 14, 337), (677, 313, 309, 670), (670, 309, 310, 672), (672, 310, 311, 674), (676, 312, 28, 342), (674, 311, 312, 676), (376, 37, 313, 677), (313, 37, 35, 314), (314, 35, 28, 312), (312, 311, 20, 314), (314, 20, 309, 313), (311, 310, 20), (309, 20, 310), (316, 317, 320, 315), (316, 318, 322, 317), (315, 320, 321, 319), (320, 317, 321), (321, 317, 325), (322, 326, 317), (318, 323, 330, 322), (319, 321, 325, 324), (317, 329, 328, 325), (322, 330, 335, 326), (326, 331, 317), (324, 325, 328, 327), (329, 317, 331, 333), (328, 329, 333, 334), (326, 336, 331), (323, 332, 339, 330), (328, 338, 337, 327), (326, 335, 336), (330, 339, 344, 335), (336, 340, 331), (335, 343, 336), (340, 336, 347, 345), (331, 340, 349, 333), (332, 341, 348, 339), (335, 344, 352, 343), (336, 343, 353, 347), (339, 348, 354, 344), (340, 345, 355, 349), (345, 347, 356, 350), (333, 349, 359, 334), (341, 351, 358, 348), (344, 354, 363, 352), (343, 352, 364, 353), (347, 353, 360, 356), (348, 358, 365, 354), (345, 350, 361, 355), (351, 362, 368, 358), (334, 357, 338), (354, 365, 373, 363), (352, 363, 374, 364), (353, 364, 370, 360), (358, 368, 375, 365), (362, 372, 377, 368), (363, 373, 380, 374), (365, 375, 381, 373), (364, 374, 378, 370), (368, 377, 382, 375), (372, 379, 384, 377), (374, 380, 385, 378), (373, 381, 387, 380), (381, 375, 382, 383), (377, 384, 389, 382), (381, 383, 390, 387), (383, 382, 391, 388), (379, 386, 394, 384), (380, 387, 395, 385), (388, 392, 390, 383), (393, 382, 389), (384, 394, 399, 389), (387, 390, 401, 395), (382, 393, 391), (388, 391, 405, 396), (392, 388, 396, 397), (398, 393, 389), (394, 386, 402, 400), (403, 390, 392), (393, 404, 391), (397, 406, 403, 392), (393, 398, 414, 407), (389, 399, 398), (399, 394, 400, 408), (390, 403, 416, 401), (393, 410, 404), (391, 404, 418, 405), (396, 405, 419, 411), (397, 396, 411, 412), (406, 397, 412, 413), (393, 407, 410), (398, 399, 408, 414), (400, 402, 409), (408, 400, 415), (417, 403, 406), (404, 410, 418), (413, 420, 417, 406), (407, 414, 415, 421), (410, 407, 431, 422), (414, 408, 415), (415, 400, 409), (403, 424, 433, 416), (417, 424, 403), (410, 425, 434, 418), (405, 418, 434, 419), (411, 419, 435, 426), (412, 411, 426, 427), (413, 412, 427, 428), (420, 413, 428, 429), (407, 421, 436, 430), (422, 432, 425, 410), (409, 423, 421, 415), (424, 417, 422, 431), (417, 420, 432, 422), (420, 429, 440, 432), (407, 430, 438, 431), (424, 437, 446, 433), (431, 438, 437, 424), (425, 439, 448, 434), (432, 440, 439, 425), (419, 434, 448, 435), (435, 441, 442, 426), (426, 442, 443, 427), (427, 443, 444, 428), (428, 444, 450, 429), (421, 423, 447, 436), (430, 436, 451, 445), (441, 435, 448, 449), (429, 450, 455, 440), (430, 445, 453, 438), (437, 452, 461, 446), (438, 453, 452, 437), (439, 454, 449, 448), (440, 455, 454, 439), (456, 442, 441), (441, 449, 465, 457), (442, 456, 466, 443), (444, 443, 466, 458), (450, 444, 458, 459), (436, 447, 462, 451), (451, 460, 468, 445), (456, 441, 457, 464), (459, 467, 455, 450), (460, 451, 462, 463), (453, 445, 468, 469), (452, 471, 479, 461), (452, 453, 469, 472), (449, 454, 480, 465), (455, 467, 454), (456, 464, 481, 466), (457, 465, 482, 473), (464, 457, 473, 474), (458, 466, 481, 475), (459, 458, 475, 476), (467, 459, 476, 477), (460, 478, 484, 468), (463, 470, 478, 460), (452, 472, 471), (454, 467, 477, 480), (474, 483, 481, 464), (468, 484, 485, 469), (469, 485, 488, 472), (479, 471, 497, 486), (472, 488, 497, 471), (465, 480, 495, 482), (473, 482, 498, 489), (474, 473, 499, 490), (483, 474, 490, 491), (475, 481, 483, 492), (476, 475, 492, 493), (477, 476, 493, 494), (480, 477, 494, 495), (478, 496, 501, 484), (470, 487, 496, 478), (499, 473, 489), (491, 500, 492, 483), (484, 501, 502, 485), (485, 502, 505, 488), (486, 497, 514, 503), (488, 505, 514, 497), (482, 495, 515, 498), (489, 498, 516, 506), (499, 489, 506, 507), (491, 490, 509, 508), (490, 499, 507, 509), (500, 491, 508, 510), (493, 492, 500, 511), (494, 493, 511, 512), (495, 494, 512, 513), (496, 504, 519, 501), (487, 504, 496), (510, 517, 511, 500), (495, 513, 515), (501, 518, 520, 502), (502, 520, 522, 505), (514, 521, 503), (505, 522, 536, 514), (498, 515, 532, 516), (506, 516, 524, 523), (507, 506, 523, 525), (509, 507, 540, 526), (508, 509, 526, 527), (510, 508, 527, 528), (517, 510, 528, 529), (512, 511, 517, 530), (513, 512, 530, 531), (515, 513, 531, 532), (519, 518, 501), (519, 504, 533), (521, 514, 536), (534, 503, 521), (523, 524, 549, 537), (516, 532, 538, 524), (525, 539, 550, 507), (529, 541, 530, 517), (518, 542, 545, 520), (519, 543, 542, 518), (533, 544, 543, 519), (504, 535, 533), (520, 545, 547, 522), (521, 536, 558, 546), (534, 521, 533, 535), (522, 547, 558, 536), (525, 523, 537, 548), (524, 538, 559, 549), (532, 531, 560, 538), (539, 525, 548, 551), (507, 550, 562, 540), (526, 540, 563, 552), (527, 526, 552, 553), (528, 527, 553, 554), (529, 528, 554, 555), (541, 529, 555, 556), (531, 530, 541, 557), (544, 533, 521, 546), (549, 551, 548, 537), (539, 560, 531, 550), (551, 561, 560, 539), (556, 564, 557, 541), (557, 562, 550, 531), (542, 565, 568, 545), (543, 566, 565, 542), (544, 567, 566, 543), (546, 567, 544), (568, 547, 545), (558, 569, 575, 546), (547, 570, 569, 558), (551, 549, 559, 561), (538, 560, 561, 559), (540, 562, 572, 563), (552, 563, 572, 571), (553, 552, 571, 554), (554, 571, 556, 555), (564, 556, 571, 572), (562, 557, 564, 572), (567, 546, 573), (547, 568, 574), (570, 547, 574, 576), (565, 577, 574, 568), (566, 578, 577, 565), (567, 573, 578, 566), (546, 575, 582, 573), (569, 579, 584, 575), (570, 580, 579, 569), (576, 581, 580, 570), (576, 574, 577, 583), (581, 576, 583, 585), (578, 586, 583, 577), (573, 582, 586, 578), (575, 584, 591, 582), (579, 587, 593, 584), (580, 588, 587, 579), (581, 589, 588, 580), (585, 590, 589, 581), (585, 583, 586, 592), (590, 585, 592, 594), (582, 591, 592, 586), (584, 593, 600, 591), (593, 587, 596, 595), (587, 588, 597, 596), (588, 589, 598, 597), (589, 590, 599, 598), (590, 594, 602, 599), (594, 592, 591, 600), (595, 601, 600, 593), (594, 600, 601, 602), (596, 603, 604, 595), (595, 604, 601), (597, 605, 603, 596), (597, 598, 605), (598, 599, 606), (602, 607, 609, 599), (608, 601, 604), (598, 606, 605), (599, 609, 606), (607, 602, 608), (602, 601, 608), (610, 611, 604, 603), (612, 610, 603, 605), (604, 611, 620, 608), (606, 613, 612, 605), (606, 609, 614), (615, 616, 609, 607), (607, 608, 617), (610, 618, 625, 611), (612, 619, 618, 610), (613, 606, 614, 621), (616, 621, 614, 609), (616, 615, 623, 622), (624, 615, 607, 617), (608, 620, 624, 617), (613, 619, 612), (625, 620, 611), (626, 613, 621, 627, 634), (621, 616, 627), (616, 622, 627), (622, 623, 629, 628), (623, 615, 630), (615, 624, 630), (618, 631, 638, 625), (619, 632, 631, 618), (613, 626, 619), (620, 625, 633), (622, 628, 641, 627), (629, 635, 642, 628), (629, 623, 630, 636), (620, 633, 637, 630, 624), (632, 619, 626, 639), (627, 641, 634), (635, 629, 636, 643), (630, 637, 636), (631, 644, 653, 638), (632, 645, 644, 631), (639, 646, 645, 632), (639, 626, 634, 640), (647, 633, 625, 638), (640, 634, 641, 648), (628, 642, 648, 641), (642, 635, 650, 649), (643, 651, 650, 635), (643, 636, 637, 652), (633, 647, 652, 637), (639, 640, 654, 646), (638, 653, 662, 647), (648, 655, 654, 640), (642, 649, 655, 648), (650, 656, 663, 649), (643, 652, 657, 651), (644, 658, 666, 653), (645, 659, 658, 644), (646, 660, 659, 645), (654, 661, 660, 646), (656, 650, 651, 664), (657, 665, 664, 651), (652, 647, 662, 657), (661, 654, 655, 667), (653, 666, 668, 662), (649, 663, 667, 655), (661, 667, 663, 656, 664, 665, 668, 666, 658, 659, 660), (665, 657, 662, 668), (334, 338, 328), (366, 355, 361, 371), (338, 357, 342), (349, 355, 366, 359), (366, 371, 376, 369), (369, 367, 359, 366), (359, 367, 357, 334), (342, 337, 338), (677, 670, 669, 678), (670, 672, 671, 669), (672, 674, 673, 671), (676, 342, 357, 675), (674, 676, 675, 673), (376, 677, 678, 369), (678, 679, 367, 369), (679, 675, 357, 367), (675, 679, 346, 673), (679, 678, 669, 346), (673, 346, 671), (669, 671, 346)])
me_cylinder_006.polygons.foreach_set('material_index', [0, 0, 0, 0, 0, 0, 0, 0, 0, 0, 0, 0, 0, 0, 0, 0, 0, 0, 0, 0, 0, 0, 0, 0, 0, 0, 0, 0, 0, 0, 0, 0, 0, 0, 0, 0, 1, 0, 0, 0, 0, 1, 1, 0, 1, 0, 1, 1, 0, 1, 1, 1, 1, 1, 1, 1, 1, 1, 1, 1, 1, 1, 1, 1, 1, 1, 1, 1, 1, 1, 1, 1, 1, 1, 1, 1, 1, 1, 1, 1, 1, 1, 1, 1, 1, 1, 1, 1, 1, 1, 1, 1, 1, 1, 1, 1, 1, 1, 1, 1, 1, 1, 1, 1, 1, 1, 1, 1, 0, 0, 0, 0, 1, 1, 0, 0, 1, 1, 1, 0, 0, 0, 0, 0, 0, 0, 1, 1, 0, 0, 1, 1, 1, 1, 0, 0, 0, 0, 0, 0, 0, 0, 1, 1, 1, 0, 0, 1, 1, 1, 1, 0, 0, 0, 0, 0, 0, 0, 0, 1, 1, 0, 0, 1, 1, 1, 1, 0, 0, 0, 0, 0, 0, 0, 0, 0, 2, 2, 0, 0, 2, 2, 2, 2, 0, 0, 0, 0, 0, 0, 0, 0, 0, 0, 2, 2, 2, 2, 0, 0, 0, 0, 2, 2, 2, 2, 2, 2, 2, 2, 0, 0, 0, 0, 0, 0, 0, 0, 0, 0, 0, 2, 0, 0, 0, 0, 0, 2, 2, 2, 2, 2, 2, 2, 0, 0, 0, 0, 0, 0, 0, 0, 2, 2, 2, 2, 2, 2, 2, 2, 2, 2, 2, 2, 2, 2, 2, 2, 2, 2, 2, 2, 2, 2, 2, 0, 0, 0, 0, 0, 2, 0, 0, 0, 0, 0, 0, 0, 0, 0, 0, 0, 0, 0, 3, 3, 3, 3, 0, 3, 0, 3, 3, 3, 3, 3, 3, 3, 3, 3, 3, 3, 3, 3, 3, 3, 3, 3, 3, 3, 3, 3, 3, 3, 3, 3, 3, 3, 3, 3, 3, 3, 3, 3, 3, 3, 3, 3, 3, 3, 3, 3, 3, 3, 3, 3, 3, 3, 3, 3, 3, 3, 3, 3, 3, 3, 3, 0, 0, 0, 0, 0, 0, 0, 0, 0, 0, 0, 0, 0, 0, 0, 0, 0, 0, 0, 0, 0, 0, 0, 0, 0, 0, 0, 0, 0, 0, 0, 0, 0, 0, 0, 0, 0, 0, 0, 0, 0, 0, 0, 0, 0, 0, 0, 0, 0, 0, 0, 0, 0, 0, 0, 0, 1, 0, 0, 0, 0, 1, 1, 0, 1, 0, 1, 1, 0, 1, 1, 1, 1, 1, 1, 1, 1, 1, 1, 1, 1, 1, 1, 1, 1, 1, 1, 1, 1, 1, 1, 1, 1, 1, 1, 1, 1, 1, 1, 1, 1, 1, 1, 1, 1, 1, 1, 1, 1, 1, 1, 1, 1, 1, 1, 1, 1, 1, 1, 1, 1, 1, 1, 1, 1, 1, 1, 1, 0, 0, 0, 0, 1, 1, 0, 0, 1, 1, 1, 0, 0, 0, 0, 0, 0, 0, 1, 1, 0, 0, 1, 1, 1, 1, 0, 0, 0, 0, 0, 0, 0, 0, 1, 1, 1, 0, 0, 1, 1, 1, 1, 0, 0, 0, 0, 0, 0, 0, 0, 1, 1, 0, 0, 1, 1, 1, 1, 0, 0, 0, 0, 0, 0, 0, 0, 0, 2, 2, 0, 0, 2, 2, 2, 2, 0, 0, 0, 0, 0, 0, 0, 0, 0, 0, 2, 2, 2, 2, 0, 0, 0, 0, 2, 2, 2, 2, 2, 2, 2, 2, 0, 0, 0, 0, 0, 0, 0, 0, 0, 0, 0, 2, 0, 0, 0, 0, 0, 2, 2, 2, 2, 2, 2, 2, 0, 0, 0, 0, 0, 0, 0, 0, 2, 2, 2, 2, 2, 2, 2, 2, 2, 2, 2, 2, 2, 2, 2, 2, 2, 2, 2, 2, 2, 2, 2, 0, 0, 0, 0, 0, 2, 0, 0, 0, 0, 0, 0, 0, 0, 0, 0, 0, 0, 0, 3, 3, 3, 3, 0, 3, 0, 3, 3, 3, 3, 3, 3, 3, 3, 3, 3, 3, 3, 3, 3, 3, 3, 3, 3, 3, 3, 3, 3, 3, 3, 3, 3, 3, 3, 3, 3, 3, 3, 3, 3, 3, 3, 3, 3, 3, 3, 3, 3, 3, 3, 3, 3, 3, 3, 3, 3, 3, 3, 3, 3, 3, 3, 0, 0, 0, 0, 0, 0, 0, 0, 0, 0, 0, 0, 0, 0, 0, 0, 0, 0, 0, 0])
_uv = me_cylinder_006.uv_layers.new(name='UVMap')
_uv.uv.foreach_set('vector', [0.4655, 0.9583, 0.4656, 0.9583, 0.4655, 0.9583, 0.4654, 0.9584, 0.4655, 0.9583, 0.4654, 0.9584, 0.4653, 0.9584, 0.4653, 0.9584, 0.4656, 0.9583, 0.4656, 0.9583, 0.4656, 0.9583, 0.4655, 0.9583, 0.4655, 0.9583, 0.4656, 0.9583, 0.4654, 0.9584, 0.4656, 0.9583, 0.4656, 0.9582, 0.4654, 0.9584, 0.4653, 0.9584, 0.4654, 0.9584, 0.4651, 0.9585, 0.4653, 0.9584, 0.4653, 0.9584, 0.4652, 0.9584, 0.4653, 0.9584, 0.4656, 0.9583, 0.4656, 0.9583, 0.4656, 0.9582, 0.4656, 0.9583, 0.4654, 0.9584, 0.4656, 0.9582, 0.4661, 0.9577, 0.4656, 0.9581, 0.4653, 0.9584, 0.4651, 0.9585, 0.465, 0.9586, 0.4652, 0.9584, 0.4651, 0.9585, 0.4654, 0.9584, 0.4649, 0.9586, 0.4656, 0.9583, 0.4663, 0.9577, 0.4661, 0.9577, 0.4656, 0.9582, 0.4656, 0.9581, 0.4648, 0.9588, 0.4649, 0.9586, 0.4654, 0.9584, 0.4661, 0.9577, 0.4659, 0.9582, 0.4654, 0.9583, 0.4656, 0.9581, 0.4651, 0.9585, 0.4649, 0.9586, 0.4648, 0.9588, 0.4653, 0.9584, 0.4652, 0.9584, 0.4649, 0.9586, 0.465, 0.9586, 0.4661, 0.9577, 0.4663, 0.9577, 0.4671, 0.9572, 0.4671, 0.9575, 0.4651, 0.9585, 0.4648, 0.9588, 0.465, 0.9586, 0.4652, 0.9584, 0.465, 0.9586, 0.4649, 0.9586, 0.4649, 0.9586, 0.4648, 0.9588, 0.4649, 0.9586, 0.4647, 0.9589, 0.465, 0.9586, 0.4648, 0.9588, 0.4648, 0.9586, 0.4647, 0.9589, 0.4645, 0.9586, 0.4646, 0.9587, 0.4648, 0.9588, 0.4649, 0.9586, 0.4648, 0.9588, 0.4647, 0.9592, 0.4647, 0.9589, 0.465, 0.9586, 0.4649, 0.9586, 0.4649, 0.9586, 0.4649, 0.9586, 0.465, 0.9586, 0.4648, 0.9586, 0.4648, 0.9586, 0.4649, 0.9586, 0.4648, 0.9588, 0.4646, 0.9587, 0.4647, 0.9586, 0.4648, 0.9586, 0.4649, 0.9586, 0.4649, 0.9586, 0.4649, 0.9586, 0.4649, 0.9586, 0.4647, 0.9589, 0.4647, 0.9592, 0.4643, 0.9586, 0.4645, 0.9586, 0.4645, 0.9586, 0.4643, 0.9585, 0.4646, 0.9585, 0.4646, 0.9587, 0.4648, 0.9588, 0.4643, 0.9592, 0.4648, 0.9596, 0.4647, 0.9592, 0.4649, 0.9586, 0.4649, 0.9586, 0.4649, 0.9586, 0.4649, 0.9586, 0.4649, 0.9586, 0.4648, 0.9586, 0.4648, 0.9586, 0.4649, 0.9586, 0.4648, 0.9586, 0.4647, 0.9586, 0.4648, 0.9586, 0.4648, 0.9586, 0.4646, 0.9587, 0.4646, 0.9585, 0.4647, 0.9586, 0.4647, 0.9586, 0.4649, 0.9586, 0.4649, 0.9586, 0.4649, 0.9586, 0.4649, 0.9586, 0.4645, 0.9586, 0.4643, 0.9586, 0.4641, 0.9584, 0.4643, 0.9585, 0.4818, 0.4363, 0.4808, 0.4363, 0.4805, 0.4364, 0.4814, 0.4364, 0.4658, 0.9582, 0.4671, 0.9575, 0.4656, 0.9584, 0.4649, 0.9586, 0.4648, 0.9586, 0.4649, 0.9586, 0.4649, 0.9586, 0.4648, 0.9586, 0.4648, 0.9586, 0.4648, 0.9586, 0.4648, 0.9586, 0.4647, 0.9586, 0.4647, 0.9586, 0.4648, 0.9586, 0.4648, 0.9586, 0.4808, 0.4363, 0.4797, 0.4364, 0.4794, 0.4365, 0.4805, 0.4364, 0.4814, 0.4364, 0.4805, 0.4364, 0.4804, 0.4365, 0.4811, 0.4364, 0.4648, 0.9586, 0.4648, 0.9586, 0.4648, 0.9586, 0.4649, 0.9586, 0.4797, 0.4364, 0.4772, 0.4364, 0.4774, 0.4363, 0.4794, 0.4365, 0.4648, 0.9586, 0.4648, 0.9586, 0.4648, 0.9586, 0.4648, 0.9586, 0.4805, 0.4364, 0.4794, 0.4365, 0.4796, 0.4363, 0.4804, 0.4365, 0.4811, 0.4364, 0.4804, 0.4365, 0.4802, 0.4363, 0.4806, 0.4363, 0.4648, 0.9586, 0.4648, 0.9586, 0.4648, 0.9586, 0.4648, 0.9586, 0.4772, 0.4364, 0.4754, 0.4357, 0.4767, 0.4358, 0.4774, 0.4363, 0.4774, 0.4363, 0.4781, 0.4362, 0.4796, 0.4363, 0.4794, 0.4365, 0.4804, 0.4365, 0.4796, 0.4363, 0.4797, 0.4362, 0.4802, 0.4363, 0.4774, 0.4363, 0.4767, 0.4358, 0.4782, 0.4359, 0.4781, 0.4362, 0.4781, 0.4362, 0.4784, 0.4361, 0.479, 0.4362, 0.4796, 0.4363, 0.4806, 0.4363, 0.4802, 0.4363, 0.48, 0.4362, 0.4803, 0.4362, 0.4754, 0.4357, 0.4747, 0.4358, 0.4764, 0.4356, 0.4767, 0.4358, 0.4784, 0.4361, 0.4781, 0.4362, 0.4782, 0.4359, 0.4784, 0.4359, 0.4795, 0.4361, 0.4797, 0.4362, 0.4796, 0.4363, 0.4802, 0.4363, 0.4797, 0.4362, 0.4798, 0.4361, 0.48, 0.4362, 0.4767, 0.4358, 0.4764, 0.4356, 0.4779, 0.4357, 0.4782, 0.4359, 0.4796, 0.4363, 0.479, 0.4362, 0.4795, 0.4361, 0.4784, 0.4361, 0.4787, 0.4361, 0.479, 0.4361, 0.479, 0.4362, 0.4784, 0.4359, 0.4786, 0.436, 0.4787, 0.4361, 0.4784, 0.4361, 0.4796, 0.4361, 0.4797, 0.4362, 0.4795, 0.4361, 0.48, 0.4362, 0.48, 0.4361, 0.4802, 0.4361, 0.4803, 0.4362, 0.4787, 0.4359, 0.4784, 0.4359, 0.4782, 0.4359, 0.4795, 0.4361, 0.479, 0.4362, 0.4793, 0.4361, 0.4786, 0.436, 0.4784, 0.4359, 0.4787, 0.4359, 0.4788, 0.436, 0.4795, 0.4361, 0.4795, 0.4361, 0.4797, 0.4361, 0.4796, 0.4361, 0.4797, 0.4362, 0.4796, 0.4361, 0.4798, 0.4361, 0.4798, 0.4361, 0.4798, 0.4361, 0.48, 0.4361, 0.48, 0.4362, 0.4782, 0.4359, 0.4779, 0.4357, 0.4786, 0.4357, 0.4787, 0.4359, 0.4795, 0.4361, 0.4793, 0.4361, 0.4793, 0.4361, 0.479, 0.4362, 0.479, 0.4361, 0.4792, 0.4361, 0.4793, 0.4361, 0.4787, 0.4361, 0.4789, 0.436, 0.4789, 0.436, 0.479, 0.4361, 0.4786, 0.436, 0.4789, 0.436, 0.4789, 0.436, 0.4787, 0.4361, 0.4788, 0.436, 0.4789, 0.436, 0.4789, 0.436, 0.4786, 0.436, 0.4795, 0.4361, 0.4793, 0.4361, 0.4795, 0.4361, 0.4796, 0.4361, 0.4797, 0.4361, 0.4798, 0.4361, 0.4798, 0.4361, 0.48, 0.4361, 0.4801, 0.4361, 0.4802, 0.4361, 0.4798, 0.4361, 0.4798, 0.4361, 0.48, 0.4361, 0.4789, 0.436, 0.4788, 0.436, 0.4787, 0.4359, 0.4793, 0.4361, 0.4792, 0.4361, 0.4793, 0.4361, 0.4789, 0.436, 0.4788, 0.436, 0.4789, 0.436, 0.4789, 0.4361, 0.4795, 0.4361, 0.4798, 0.4361, 0.4798, 0.4361, 0.4797, 0.4361, 0.4793, 0.4361, 0.4791, 0.436, 0.4792, 0.436, 0.4795, 0.4361, 0.4797, 0.4361, 0.4798, 0.4361, 0.4798, 0.4361, 0.4798, 0.4361, 0.4801, 0.4361, 0.48, 0.4361, 0.4787, 0.4359, 0.4786, 0.4357, 0.4791, 0.4358, 0.479, 0.436, 0.4789, 0.436, 0.4787, 0.4359, 0.479, 0.436, 0.4793, 0.4361, 0.4792, 0.4361, 0.479, 0.436, 0.479, 0.4361, 0.479, 0.4361, 0.4789, 0.436, 0.479, 0.436, 0.4792, 0.4361, 0.4789, 0.436, 0.4789, 0.436, 0.4789, 0.436, 0.4789, 0.436, 0.4789, 0.436, 0.4789, 0.436, 0.4789, 0.436, 0.4789, 0.436, 0.4789, 0.436, 0.4789, 0.436, 0.4789, 0.436, 0.4789, 0.436, 0.4789, 0.4361, 0.4789, 0.436, 0.4789, 0.436, 0.4789, 0.436, 0.4795, 0.4361, 0.4797, 0.436, 0.4798, 0.436, 0.4798, 0.4361, 0.4791, 0.436, 0.4793, 0.4361, 0.479, 0.4361, 0.479, 0.4361, 0.4801, 0.4361, 0.4798, 0.4361, 0.4798, 0.4361, 0.48, 0.4361, 0.479, 0.436, 0.4792, 0.436, 0.4791, 0.436, 0.4789, 0.436, 0.4789, 0.436, 0.4791, 0.436, 0.479, 0.4361, 0.4789, 0.4361, 0.4789, 0.4361, 0.479, 0.4361, 0.479, 0.4361, 0.4789, 0.436, 0.4795, 0.4361, 0.4792, 0.436, 0.4795, 0.436, 0.4797, 0.436, 0.479, 0.436, 0.4791, 0.4358, 0.4795, 0.4359, 0.4794, 0.436, 0.4792, 0.436, 0.479, 0.436, 0.4794, 0.436, 0.4795, 0.436, 0.479, 0.4361, 0.479, 0.436, 0.479, 0.436, 0.479, 0.4361, 0.479, 0.4361, 0.479, 0.4361, 0.479, 0.4361, 0.479, 0.4361, 0.4789, 0.436, 0.4789, 0.436, 0.479, 0.436, 0.479, 0.436, 0.4649, 0.9586, 0.4649, 0.9586, 0.4649, 0.9586, 0.4649, 0.9586, 0.4649, 0.9586, 0.4649, 0.9586, 0.4649, 0.9586, 0.4649, 0.9586, 0.4649, 0.9586, 0.4649, 0.9586, 0.4649, 0.9586, 0.4649, 0.9586, 0.4649, 0.9586, 0.4649, 0.9586, 0.4649, 0.9586, 0.4649, 0.9586, 0.4798, 0.4361, 0.4798, 0.436, 0.4799, 0.436, 0.48, 0.4361, 0.4797, 0.436, 0.4797, 0.436, 0.4797, 0.436, 0.4798, 0.436, 0.4649, 0.9586, 0.4649, 0.9586, 0.4649, 0.9586, 0.4649, 0.9586, 0.4649, 0.9586, 0.4649, 0.9586, 0.4649, 0.9586, 0.4649, 0.9586, 0.4797, 0.436, 0.4795, 0.436, 0.4796, 0.436, 0.4797, 0.436, 0.4794, 0.436, 0.4795, 0.4359, 0.4796, 0.436, 0.4796, 0.436, 0.4795, 0.436, 0.4794, 0.436, 0.4796, 0.436, 0.4796, 0.436, 0.4649, 0.9586, 0.4649, 0.9586, 0.4649, 0.9586, 0.4649, 0.9586, 0.4649, 0.9586, 0.4649, 0.9586, 0.4649, 0.9586, 0.4649, 0.9586, 0.4649, 0.9586, 0.4649, 0.9586, 0.4649, 0.9586, 0.4649, 0.9586, 0.4649, 0.9586, 0.4649, 0.9586, 0.4649, 0.9586, 0.4649, 0.9586, 0.4649, 0.9586, 0.4649, 0.9586, 0.4649, 0.9586, 0.4649, 0.9586, 0.4649, 0.9586, 0.4649, 0.9586, 0.4649, 0.9586, 0.4649, 0.9586, 0.4649, 0.9586, 0.4649, 0.9586, 0.4649, 0.9586, 0.4798, 0.436, 0.4797, 0.436, 0.4798, 0.436, 0.4799, 0.436, 0.4797, 0.436, 0.4797, 0.436, 0.4797, 0.436, 0.4797, 0.436, 0.4649, 0.9586, 0.4649, 0.9586, 0.4649, 0.9586, 0.4649, 0.9586, 0.4649, 0.9586, 0.4649, 0.9586, 0.4649, 0.9586, 0.4649, 0.9586, 0.4797, 0.436, 0.4797, 0.436, 0.4798, 0.436, 0.4797, 0.436, 0.4796, 0.436, 0.4796, 0.436, 0.4797, 0.436, 0.4797, 0.436, 0.4796, 0.436, 0.4796, 0.436, 0.4797, 0.436, 0.4797, 0.436, 0.4796, 0.436, 0.4796, 0.436, 0.4796, 0.436, 0.4796, 0.436, 0.4649, 0.9586, 0.4649, 0.9586, 0.4649, 0.9586, 0.4649, 0.9586, 0.4649, 0.9586, 0.4649, 0.9586, 0.4649, 0.9586, 0.4649, 0.9586, 0.4649, 0.9586, 0.4649, 0.9586, 0.4649, 0.9586, 0.4649, 0.9586, 0.4649, 0.9586, 0.4649, 0.9586, 0.4649, 0.9586, 0.4649, 0.9586, 0.4649, 0.9586, 0.4649, 0.9586, 0.4649, 0.9586, 0.4649, 0.9586, 0.4649, 0.9586, 0.4649, 0.9586, 0.4649, 0.9586, 0.4649, 0.9586, 0.4649, 0.9586, 0.4649, 0.9586, 0.4649, 0.9586, 0.4649, 0.9586, 0.4649, 0.9586, 0.4649, 0.9586, 0.4649, 0.9586, 0.4797, 0.436, 0.4797, 0.436, 0.4797, 0.436, 0.4797, 0.436, 0.4797, 0.436, 0.4797, 0.436, 0.4797, 0.436, 0.4797, 0.436, 0.4796, 0.436, 0.4797, 0.436, 0.4796, 0.436, 0.4649, 0.9586, 0.4649, 0.9586, 0.4649, 0.9586, 0.4649, 0.9586, 0.4649, 0.9586, 0.4649, 0.9586, 0.4649, 0.9586, 0.4649, 0.9586, 0.4797, 0.436, 0.4796, 0.436, 0.4797, 0.436, 0.4797, 0.436, 0.4796, 0.436, 0.4796, 0.436, 0.4797, 0.436, 0.4797, 0.436, 0.4797, 0.436, 0.4797, 0.436, 0.4797, 0.436, 0.4797, 0.436, 0.4796, 0.436, 0.4797, 0.436, 0.4797, 0.436, 0.4797, 0.436, 0.4649, 0.9586, 0.4649, 0.9586, 0.4649, 0.9586, 0.4649, 0.9586, 0.4649, 0.9586, 0.4649, 0.9586, 0.4649, 0.9586, 0.4649, 0.9586, 0.4649, 0.9586, 0.4649, 0.9586, 0.4649, 0.9586, 0.4649, 0.9586, 0.4649, 0.9586, 0.4649, 0.9586, 0.4649, 0.9586, 0.4649, 0.9586, 0.4649, 0.9586, 0.4649, 0.9586, 0.4649, 0.9586, 0.4649, 0.9586, 0.4649, 0.9586, 0.4649, 0.9586, 0.4649, 0.9586, 0.4649, 0.9586, 0.4649, 0.9586, 0.4649, 0.9586, 0.4649, 0.9586, 0.4649, 0.9586, 0.4649, 0.9586, 0.4649, 0.9586, 0.4649, 0.9586, 0.4649, 0.9586, 0.4797, 0.436, 0.4797, 0.436, 0.4797, 0.436, 0.4797, 0.436, 0.4797, 0.436, 0.4797, 0.436, 0.4797, 0.436, 0.4797, 0.436, 0.4649, 0.9586, 0.4649, 0.9586, 0.4649, 0.9586, 0.4649, 0.9586, 0.4649, 0.9586, 0.4649, 0.9586, 0.4649, 0.9586, 0.4797, 0.436, 0.4797, 0.436, 0.4797, 0.436, 0.4797, 0.436, 0.4797, 0.436, 0.4797, 0.436, 0.4797, 0.436, 0.4797, 0.436, 0.4797, 0.436, 0.4797, 0.436, 0.4797, 0.436, 0.4797, 0.436, 0.4797, 0.436, 0.4797, 0.436, 0.4797, 0.436, 0.4797, 0.436, 0.4649, 0.9586, 0.4649, 0.9586, 0.4649, 0.9586, 0.4649, 0.9586, 0.4649, 0.9586, 0.4649, 0.9586, 0.4649, 0.9586, 0.4649, 0.9586, 0.4649, 0.9586, 0.4649, 0.9586, 0.4649, 0.9586, 0.4649, 0.9586, 0.4649, 0.9586, 0.4649, 0.9586, 0.4649, 0.9586, 0.4649, 0.9586, 0.4649, 0.9586, 0.4649, 0.9586, 0.4649, 0.9586, 0.4649, 0.9586, 0.4649, 0.9586, 0.4649, 0.9586, 0.4649, 0.9586, 0.4649, 0.9586, 0.4649, 0.9586, 0.4649, 0.9586, 0.4649, 0.9586, 0.4649, 0.9586, 0.4649, 0.9586, 0.4649, 0.9586, 0.4649, 0.9586, 0.4649, 0.9586, 0.4649, 0.9586, 0.4649, 0.9586, 0.4649, 0.9586, 0.4649, 0.9586, 0.4828, 0.2128, 0.4828, 0.2128, 0.4828, 0.2128, 0.4828, 0.2128, 0.4828, 0.2128, 0.4828, 0.2128, 0.4828, 0.2128, 0.4649, 0.9586, 0.4649, 0.9586, 0.4649, 0.9586, 0.4649, 0.9586, 0.4649, 0.9586, 0.4649, 0.9586, 0.4649, 0.9586, 0.4828, 0.2128, 0.4828, 0.2128, 0.4828, 0.2128, 0.4828, 0.2128, 0.4828, 0.2128, 0.4828, 0.2128, 0.4828, 0.2128, 0.4828, 0.2128, 0.4828, 0.2128, 0.4828, 0.2128, 0.4828, 0.2128, 0.4828, 0.2128, 0.4828, 0.2128, 0.4828, 0.2128, 0.4828, 0.2128, 0.4649, 0.9586, 0.4649, 0.9586, 0.4649, 0.9586, 0.4649, 0.9586, 0.4649, 0.9586, 0.4649, 0.9586, 0.4649, 0.9586, 0.4649, 0.9586, 0.4649, 0.9586, 0.4649, 0.9586, 0.4649, 0.9586, 0.4649, 0.9586, 0.4649, 0.9586, 0.4649, 0.9586, 0.4649, 0.9586, 0.4649, 0.9586, 0.4649, 0.9586, 0.4649, 0.9586, 0.4649, 0.9586, 0.4649, 0.9586, 0.4649, 0.9586, 0.4649, 0.9586, 0.4649, 0.9586, 0.4649, 0.9586, 0.4649, 0.9586, 0.4649, 0.9586, 0.4649, 0.9586, 0.4649, 0.9586, 0.4649, 0.9586, 0.4649, 0.9586, 0.4649, 0.9586, 0.4649, 0.9586, 0.4649, 0.9586, 0.4649, 0.9586, 0.4649, 0.9586, 0.4649, 0.9586, 0.4649, 0.9586, 0.4649, 0.9586, 0.4649, 0.9586, 0.4649, 0.9586, 0.4828, 0.2128, 0.4828, 0.2128, 0.4828, 0.2128, 0.4828, 0.2128, 0.4828, 0.2128, 0.4828, 0.2128, 0.4828, 0.2128, 0.4828, 0.2128, 0.4828, 0.2128, 0.4828, 0.2128, 0.4828, 0.2128, 0.4828, 0.2128, 0.4649, 0.9586, 0.4649, 0.9586, 0.4649, 0.9586, 0.4649, 0.9586, 0.4649, 0.9586, 0.4649, 0.9586, 0.4649, 0.9586, 0.4649, 0.9586, 0.4649, 0.9586, 0.4649, 0.9586, 0.4649, 0.9586, 0.4649, 0.9586, 0.4649, 0.9586, 0.4649, 0.9586, 0.4649, 0.9586, 0.4649, 0.9586, 0.4828, 0.2128, 0.4828, 0.2128, 0.4828, 0.2128, 0.4828, 0.2128, 0.4828, 0.2128, 0.4828, 0.2128, 0.4828, 0.2128, 0.4828, 0.2128, 0.4828, 0.2128, 0.4828, 0.2128, 0.4828, 0.2128, 0.4828, 0.2128, 0.4828, 0.2128, 0.4828, 0.2128, 0.4828, 0.2128, 0.4828, 0.2128, 0.4828, 0.2128, 0.4828, 0.2128, 0.4828, 0.2128, 0.4828, 0.2128, 0.4828, 0.2128, 0.4828, 0.2128, 0.4828, 0.2128, 0.4828, 0.2128, 0.4828, 0.2128, 0.4828, 0.2128, 0.4828, 0.2128, 0.4828, 0.2128, 0.4828, 0.2128, 0.4828, 0.2128, 0.4828, 0.2128, 0.4649, 0.9586, 0.4649, 0.9586, 0.4649, 0.9586, 0.4649, 0.9586, 0.4649, 0.9586, 0.4649, 0.9586, 0.4649, 0.9586, 0.4649, 0.9586, 0.4649, 0.9586, 0.4649, 0.9586, 0.4649, 0.9586, 0.4649, 0.9586, 0.4649, 0.9586, 0.4649, 0.9586, 0.4649, 0.9586, 0.4649, 0.9586, 0.4649, 0.9586, 0.4649, 0.9586, 0.4649, 0.9586, 0.4649, 0.9586, 0.4649, 0.9586, 0.4649, 0.9586, 0.4649, 0.9586, 0.4649, 0.9586, 0.4649, 0.9586, 0.4649, 0.9586, 0.4649, 0.9586, 0.4649, 0.9586, 0.4649, 0.9586, 0.4649, 0.9586, 0.4649, 0.9586, 0.4649, 0.9586, 0.4649, 0.9586, 0.4649, 0.9586, 0.4649, 0.9586, 0.4649, 0.9586, 0.4649, 0.9586, 0.4649, 0.9586, 0.4649, 0.9586, 0.4649, 0.9586, 0.4649, 0.9586, 0.4649, 0.9586, 0.4649, 0.9586, 0.4649, 0.9586, 0.4828, 0.2128, 0.4828, 0.2128, 0.4828, 0.2128, 0.4828, 0.2128, 0.4649, 0.9586, 0.4649, 0.9586, 0.4649, 0.9586, 0.4649, 0.9586, 0.4649, 0.9586, 0.4649, 0.9586, 0.4649, 0.9586, 0.4649, 0.9586, 0.4649, 0.9586, 0.4649, 0.9586, 0.4649, 0.9586, 0.4649, 0.9586, 0.4649, 0.9586, 0.4649, 0.9586, 0.4649, 0.9586, 0.4649, 0.9586, 0.4649, 0.9586, 0.4649, 0.9586, 0.4649, 0.9586, 0.4649, 0.9586, 0.4828, 0.2128, 0.4828, 0.2128, 0.4828, 0.2128, 0.4828, 0.2128, 0.4828, 0.2128, 0.4828, 0.2128, 0.4828, 0.2128, 0.4828, 0.2128, 0.4828, 0.2128, 0.4828, 0.2128, 0.4828, 0.2128, 0.4828, 0.2128, 0.4828, 0.2128, 0.4828, 0.2128, 0.4828, 0.2128, 0.4828, 0.2128, 0.4828, 0.2128, 0.4828, 0.2128, 0.4828, 0.2128, 0.4828, 0.2128, 0.4828, 0.2128, 0.4828, 0.2128, 0.4828, 0.2128, 0.4828, 0.2128, 0.4828, 0.2128, 0.4828, 0.2128, 0.4649, 0.9586, 0.4649, 0.9586, 0.4649, 0.9586, 0.4649, 0.9586, 0.4649, 0.9586, 0.4649, 0.9586, 0.4649, 0.9586, 0.4649, 0.9586, 0.4649, 0.9586, 0.4649, 0.9586, 0.4649, 0.9586, 0.4649, 0.9586, 0.4649, 0.9586, 0.4649, 0.9586, 0.4649, 0.9586, 0.4649, 0.9586, 0.4649, 0.9586, 0.4649, 0.9586, 0.4649, 0.9586, 0.4649, 0.9586, 0.4649, 0.9586, 0.4649, 0.9586, 0.4649, 0.9586, 0.4649, 0.9586, 0.4649, 0.9586, 0.4649, 0.9586, 0.4649, 0.9586, 0.4649, 0.9586, 0.4649, 0.9586, 0.4649, 0.9586, 0.4649, 0.9586, 0.4649, 0.9586, 0.4828, 0.2128, 0.4828, 0.2128, 0.4828, 0.2128, 0.4828, 0.2128, 0.4828, 0.2128, 0.4828, 0.2128, 0.4828, 0.2128, 0.4828, 0.2128, 0.4828, 0.2128, 0.4828, 0.2128, 0.4828, 0.2128, 0.4828, 0.2128, 0.4828, 0.2128, 0.4828, 0.2128, 0.4828, 0.2128, 0.4828, 0.2128, 0.4828, 0.2128, 0.4828, 0.2128, 0.4828, 0.2128, 0.4828, 0.2128, 0.4828, 0.2128, 0.4828, 0.2128, 0.4828, 0.2128, 0.4828, 0.2128, 0.4828, 0.2128, 0.4828, 0.2128, 0.4828, 0.2128, 0.4828, 0.2128, 0.4828, 0.2128, 0.4828, 0.2128, 0.4828, 0.2128, 0.4828, 0.2128, 0.4828, 0.2128, 0.4828, 0.2128, 0.4828, 0.2128, 0.4828, 0.2128, 0.4828, 0.2128, 0.4828, 0.2128, 0.4828, 0.2128, 0.4828, 0.2128, 0.4828, 0.2128, 0.4828, 0.2128, 0.4828, 0.2128, 0.4828, 0.2128, 0.4828, 0.2128, 0.4828, 0.2128, 0.4828, 0.2128, 0.4828, 0.2128, 0.4828, 0.2128, 0.4828, 0.2128, 0.4828, 0.2128, 0.4828, 0.2128, 0.4828, 0.2128, 0.4828, 0.2128, 0.4828, 0.2128, 0.4828, 0.2128, 0.4828, 0.2128, 0.4828, 0.2128, 0.4828, 0.2128, 0.4828, 0.2128, 0.4828, 0.2128, 0.4828, 0.2128, 0.4828, 0.2128, 0.4828, 0.2128, 0.4828, 0.2128, 0.4828, 0.2128, 0.4828, 0.2128, 0.4828, 0.2128, 0.4828, 0.2128, 0.4828, 0.2128, 0.4828, 0.2128, 0.4828, 0.2128, 0.4828, 0.2128, 0.4828, 0.2128, 0.4828, 0.2128, 0.4828, 0.2128, 0.4828, 0.2128, 0.4828, 0.2128, 0.4828, 0.2128, 0.4828, 0.2128, 0.4828, 0.2128, 0.4828, 0.2128, 0.4828, 0.2128, 0.4828, 0.2128, 0.4828, 0.2128, 0.4828, 0.2128, 0.4828, 0.2128, 0.4828, 0.2128, 0.4828, 0.2128, 0.4828, 0.2128, 0.4649, 0.9586, 0.4649, 0.9586, 0.4649, 0.9586, 0.4649, 0.9586, 0.4649, 0.9586, 0.4649, 0.9586, 0.4649, 0.9586, 0.4649, 0.9586, 0.4649, 0.9586, 0.4649, 0.9586, 0.4649, 0.9586, 0.4649, 0.9586, 0.4649, 0.9586, 0.4649, 0.9586, 0.4649, 0.9586, 0.4649, 0.9586, 0.4649, 0.9586, 0.4649, 0.9586, 0.4649, 0.9586, 0.4649, 0.9586, 0.4828, 0.2128, 0.4828, 0.2128, 0.4828, 0.2128, 0.4828, 0.2128, 0.4649, 0.9586, 0.4649, 0.9586, 0.4649, 0.9586, 0.4649, 0.9586, 0.4649, 0.9586, 0.4649, 0.9586, 0.4649, 0.9586, 0.4649, 0.9586, 0.4649, 0.9586, 0.4649, 0.9586, 0.4649, 0.9586, 0.4649, 0.9586, 0.4649, 0.9586, 0.4649, 0.9586, 0.4649, 0.9586, 0.4649, 0.9586, 0.4649, 0.9586, 0.4649, 0.9586, 0.4649, 0.9586, 0.4649, 0.9586, 0.4649, 0.9586, 0.4649, 0.9586, 0.4649, 0.9586, 0.4649, 0.9586, 0.4649, 0.9586, 0.4649, 0.9586, 0.4649, 0.9586, 0.4649, 0.9586, 0.4649, 0.9586, 0.4649, 0.9586, 0.4649, 0.9586, 0.4649, 0.9586, 0.4649, 0.9586, 0.4649, 0.9586, 0.4649, 0.9586, 0.4649, 0.9586, 0.4649, 0.9586, 0.4649, 0.9586, 0.4649, 0.9586, 0.4649, 0.9586, 0.4649, 0.9586, 0.4649, 0.9586, 0.4649, 0.9586, 0.4649, 0.9586, 0.4084, 0.04223, 0.4084, 0.04223, 0.4084, 0.04223, 0.4084, 0.04223, 0.4084, 0.04223, 0.4084, 0.04223, 0.4084, 0.04223, 0.4084, 0.04223, 0.4084, 0.04223, 0.4084, 0.04223, 0.4084, 0.04223, 0.4084, 0.04223, 0.4084, 0.04223, 0.4084, 0.04223, 0.4084, 0.04223, 0.4084, 0.04223, 0.4649, 0.9586, 0.4649, 0.9586, 0.4649, 0.9586, 0.4084, 0.04223, 0.4084, 0.04223, 0.4084, 0.04223, 0.4084, 0.04223, 0.4649, 0.9586, 0.4649, 0.9586, 0.4649, 0.9586, 0.4084, 0.04223, 0.4084, 0.04223, 0.4084, 0.04223, 0.4084, 0.04223, 0.4084, 0.04223, 0.4084, 0.04223, 0.4084, 0.04223, 0.4084, 0.04223, 0.4084, 0.04223, 0.4084, 0.04223, 0.4084, 0.04223, 0.4084, 0.04223, 0.4084, 0.04223, 0.4084, 0.04223, 0.4084, 0.04223, 0.4084, 0.04223, 0.4084, 0.04223, 0.4084, 0.04223, 0.4084, 0.04223, 0.4084, 0.04223, 0.4084, 0.04223, 0.4084, 0.04223, 0.4084, 0.04223, 0.4084, 0.04223, 0.4084, 0.04223, 0.4084, 0.04223, 0.4084, 0.04223, 0.4084, 0.04223, 0.4084, 0.04223, 0.4084, 0.04223, 0.4084, 0.04223, 0.4084, 0.04223, 0.4084, 0.04223, 0.4084, 0.04223, 0.4084, 0.04223, 0.4084, 0.04223, 0.4084, 0.04223, 0.4084, 0.04223, 0.4084, 0.04223, 0.4084, 0.04223, 0.4084, 0.04223, 0.4084, 0.04223, 0.4084, 0.04223, 0.4084, 0.04223, 0.4084, 0.04223, 0.4084, 0.04223, 0.4084, 0.04223, 0.4084, 0.04223, 0.4084, 0.04223, 0.4084, 0.04223, 0.4084, 0.04223, 0.4084, 0.04223, 0.4084, 0.04223, 0.4084, 0.04223, 0.4084, 0.04223, 0.4084, 0.04223, 0.4084, 0.04223, 0.4084, 0.04223, 0.4084, 0.04223, 0.4084, 0.04223, 0.4084, 0.04223, 0.4084, 0.04223, 0.4084, 0.04223, 0.4084, 0.04223, 0.4084, 0.04223, 0.4084, 0.04223, 0.4084, 0.04223, 0.4084, 0.04223, 0.4084, 0.04223, 0.4084, 0.04223, 0.4084, 0.04223, 0.4084, 0.04223, 0.4084, 0.04223, 0.4084, 0.04223, 0.4084, 0.04223, 0.4084, 0.04223, 0.4084, 0.04223, 0.4084, 0.04223, 0.4084, 0.04223, 0.4084, 0.04223, 0.4084, 0.04223, 0.4084, 0.04223, 0.4084, 0.04223, 0.4084, 0.04223, 0.4084, 0.04223, 0.4084, 0.04223, 0.4084, 0.04223, 0.4084, 0.04223, 0.4084, 0.04223, 0.4084, 0.04223, 0.4084, 0.04223, 0.4084, 0.04223, 0.4084, 0.04223, 0.4084, 0.04223, 0.4084, 0.04223, 0.4084, 0.04223, 0.4084, 0.04223, 0.4084, 0.04223, 0.4084, 0.04223, 0.4084, 0.04223, 0.4084, 0.04223, 0.4084, 0.04223, 0.4084, 0.04223, 0.4084, 0.04223, 0.4084, 0.04223, 0.4084, 0.04223, 0.4084, 0.04223, 0.4084, 0.04223, 0.4084, 0.04223, 0.4084, 0.04223, 0.4084, 0.04223, 0.4084, 0.04223, 0.4084, 0.04223, 0.4084, 0.04223, 0.4084, 0.04223, 0.4084, 0.04223, 0.4084, 0.04223, 0.4084, 0.04223, 0.4084, 0.04223, 0.4084, 0.04223, 0.4084, 0.04223, 0.4084, 0.04223, 0.4084, 0.04223, 0.4084, 0.04223, 0.4084, 0.04223, 0.4084, 0.04223, 0.4084, 0.04223, 0.4084, 0.04223, 0.4084, 0.04223, 0.4084, 0.04223, 0.4084, 0.04223, 0.4084, 0.04223, 0.4084, 0.04223, 0.4084, 0.04223, 0.4084, 0.04223, 0.4084, 0.04223, 0.4084, 0.04223, 0.4084, 0.04223, 0.4084, 0.04223, 0.4084, 0.04223, 0.4084, 0.04223, 0.4084, 0.04223, 0.4084, 0.04223, 0.4084, 0.04223, 0.4084, 0.04223, 0.4084, 0.04223, 0.4084, 0.04223, 0.4084, 0.04223, 0.4084, 0.04223, 0.4084, 0.04223, 0.4084, 0.04223, 0.4084, 0.04223, 0.4084, 0.04223, 0.4084, 0.04223, 0.4084, 0.04223, 0.4084, 0.04223, 0.4084, 0.04223, 0.4084, 0.04223, 0.4084, 0.04223, 0.4084, 0.04223, 0.4084, 0.04223, 0.4084, 0.04223, 0.4084, 0.04223, 0.4084, 0.04223, 0.4084, 0.04223, 0.4084, 0.04223, 0.4084, 0.04223, 0.4084, 0.04223, 0.4084, 0.04223, 0.4084, 0.04223, 0.4084, 0.04223, 0.4084, 0.04223, 0.4084, 0.04223, 0.4084, 0.04223, 0.4084, 0.04223, 0.4084, 0.04223, 0.4084, 0.04223, 0.4084, 0.04223, 0.4084, 0.04223, 0.4084, 0.04223, 0.4084, 0.04223, 0.4084, 0.04223, 0.4084, 0.04223, 0.4084, 0.04223, 0.4084, 0.04223, 0.4084, 0.04223, 0.4084, 0.04223, 0.4084, 0.04223, 0.4084, 0.04223, 0.4084, 0.04223, 0.4084, 0.04223, 0.4084, 0.04223, 0.4084, 0.04223, 0.4084, 0.04223, 0.4084, 0.04223, 0.4084, 0.04223, 0.4084, 0.04223, 0.4084, 0.04223, 0.4084, 0.04223, 0.4084, 0.04223, 0.4084, 0.04223, 0.4084, 0.04223, 0.4084, 0.04223, 0.4084, 0.04223, 0.4084, 0.04223, 0.4084, 0.04223, 0.4084, 0.04223, 0.4084, 0.04223, 0.4084, 0.04223, 0.4084, 0.04223, 0.4084, 0.04223, 0.4084, 0.04223, 0.4084, 0.04223, 0.4084, 0.04223, 0.4084, 0.04223, 0.4084, 0.04223, 0.4084, 0.04223, 0.4084, 0.04223, 0.4084, 0.04223, 0.4084, 0.04223, 0.4084, 0.04223, 0.4084, 0.04223, 0.4084, 0.04223, 0.4659, 0.9582, 0.4661, 0.9577, 0.4671, 0.9575, 0.4642, 0.9584, 0.4637, 0.9583, 0.4641, 0.9584, 0.4643, 0.9586, 0.4671, 0.9575, 0.4677, 0.9571, 0.4656, 0.9584, 0.4647, 0.9592, 0.4648, 0.9596, 0.4642, 0.9584, 0.4643, 0.9586, 0.4642, 0.9584, 0.4638, 0.9582, 0.4638, 0.9582, 0.4637, 0.9583, 0.4638, 0.9582, 0.4642, 0.9584, 0.4648, 0.9596, 0.4661, 0.9599, 0.4648, 0.9596, 0.4643, 0.9592, 0.4635, 0.9598, 0.4661, 0.9599, 0.4677, 0.9571, 0.4671, 0.9575, 0.4671, 0.9572, 0.4638, 0.9582, 0.4638, 0.9582, 0.4638, 0.9582, 0.4638, 0.9582, 0.4638, 0.9582, 0.4638, 0.9582, 0.4638, 0.9582, 0.4638, 0.9582, 0.4638, 0.9582, 0.4638, 0.9582, 0.4638, 0.9582, 0.4638, 0.9582, 0.4638, 0.9582, 0.4638, 0.9582, 0.4638, 0.9582, 0.4638, 0.9582, 0.4638, 0.9582, 0.4638, 0.9582, 0.4638, 0.9582, 0.4638, 0.9582, 0.4638, 0.9582, 0.4638, 0.9582, 0.4638, 0.9582, 0.4638, 0.9582, 0.4638, 0.9582, 0.4638, 0.9582, 0.4638, 0.9582, 0.4638, 0.9582, 0.4638, 0.9582, 0.4638, 0.9582, 0.4638, 0.9582, 0.4638, 0.9582, 0.4638, 0.9582, 0.4638, 0.9582, 0.4638, 0.9582, 0.4638, 0.9582, 0.4638, 0.9582, 0.4638, 0.9582, 0.4638, 0.9582, 0.4638, 0.9582, 0.4638, 0.9582, 0.4638, 0.9582, 0.4638, 0.9582, 0.4638, 0.9582, 0.4638, 0.9582, 0.4638, 0.9582, 0.4655, 0.9583, 0.4654, 0.9584, 0.4655, 0.9583, 0.4656, 0.9583, 0.4655, 0.9583, 0.4653, 0.9584, 0.4653, 0.9584, 0.4654, 0.9584, 0.4656, 0.9583, 0.4655, 0.9583, 0.4656, 0.9583, 0.4656, 0.9583, 0.4655, 0.9583, 0.4654, 0.9584, 0.4656, 0.9583, 0.4656, 0.9583, 0.4654, 0.9584, 0.4656, 0.9582, 0.4653, 0.9584, 0.4651, 0.9585, 0.4654, 0.9584, 0.4653, 0.9584, 0.4653, 0.9584, 0.4652, 0.9584, 0.4653, 0.9584, 0.4656, 0.9583, 0.4656, 0.9583, 0.4656, 0.9582, 0.4656, 0.9583, 0.4654, 0.9584, 0.4656, 0.9581, 0.4661, 0.9577, 0.4656, 0.9582, 0.4653, 0.9584, 0.4652, 0.9584, 0.465, 0.9586, 0.4651, 0.9585, 0.4651, 0.9585, 0.4649, 0.9586, 0.4654, 0.9584, 0.4656, 0.9583, 0.4656, 0.9582, 0.4661, 0.9577, 0.4663, 0.9577, 0.4656, 0.9581, 0.4654, 0.9584, 0.4649, 0.9586, 0.4648, 0.9588, 0.4661, 0.9577, 0.4656, 0.9581, 0.4654, 0.9583, 0.4659, 0.9582, 0.4651, 0.9585, 0.4648, 0.9588, 0.4649, 0.9586, 0.4653, 0.9584, 0.465, 0.9586, 0.4649, 0.9586, 0.4652, 0.9584, 0.4661, 0.9577, 0.4671, 0.9575, 0.4671, 0.9572, 0.4663, 0.9577, 0.4651, 0.9585, 0.465, 0.9586, 0.4648, 0.9588, 0.4652, 0.9584, 0.4649, 0.9586, 0.4649, 0.9586, 0.465, 0.9586, 0.4648, 0.9588, 0.4647, 0.9589, 0.4649, 0.9586, 0.465, 0.9586, 0.4648, 0.9586, 0.4648, 0.9588, 0.4647, 0.9589, 0.4648, 0.9588, 0.4646, 0.9587, 0.4645, 0.9586, 0.4649, 0.9586, 0.4647, 0.9589, 0.4647, 0.9592, 0.4648, 0.9588, 0.465, 0.9586, 0.4649, 0.9586, 0.4649, 0.9586, 0.4649, 0.9586, 0.465, 0.9586, 0.4649, 0.9586, 0.4648, 0.9586, 0.4648, 0.9586, 0.4648, 0.9588, 0.4648, 0.9586, 0.4647, 0.9586, 0.4646, 0.9587, 0.4649, 0.9586, 0.4649, 0.9586, 0.4649, 0.9586, 0.4649, 0.9586, 0.4647, 0.9589, 0.4645, 0.9586, 0.4643, 0.9586, 0.4647, 0.9592, 0.4645, 0.9586, 0.4646, 0.9587, 0.4646, 0.9585, 0.4643, 0.9585, 0.4648, 0.9588, 0.4647, 0.9592, 0.4648, 0.9596, 0.4643, 0.9592, 0.4649, 0.9586, 0.4649, 0.9586, 0.4649, 0.9586, 0.4649, 0.9586, 0.4649, 0.9586, 0.4649, 0.9586, 0.4648, 0.9586, 0.4648, 0.9586, 0.4648, 0.9586, 0.4648, 0.9586, 0.4648, 0.9586, 0.4647, 0.9586, 0.4646, 0.9587, 0.4647, 0.9586, 0.4647, 0.9586, 0.4646, 0.9585, 0.4649, 0.9586, 0.4649, 0.9586, 0.4649, 0.9586, 0.4649, 0.9586, 0.4645, 0.9586, 0.4643, 0.9585, 0.4641, 0.9584, 0.4643, 0.9586, 0.4818, 0.4363, 0.4814, 0.4364, 0.4805, 0.4364, 0.4808, 0.4363, 0.4658, 0.9582, 0.4656, 0.9584, 0.4671, 0.9575, 0.4649, 0.9586, 0.4649, 0.9586, 0.4649, 0.9586, 0.4648, 0.9586, 0.4648, 0.9586, 0.4648, 0.9586, 0.4648, 0.9586, 0.4648, 0.9586, 0.4647, 0.9586, 0.4648, 0.9586, 0.4648, 0.9586, 0.4647, 0.9586, 0.4808, 0.4363, 0.4805, 0.4364, 0.4794, 0.4365, 0.4797, 0.4364, 0.4814, 0.4364, 0.4811, 0.4364, 0.4804, 0.4365, 0.4805, 0.4364, 0.4648, 0.9586, 0.4649, 0.9586, 0.4648, 0.9586, 0.4648, 0.9586, 0.4797, 0.4364, 0.4794, 0.4365, 0.4774, 0.4363, 0.4772, 0.4364, 0.4648, 0.9586, 0.4648, 0.9586, 0.4648, 0.9586, 0.4648, 0.9586, 0.4805, 0.4364, 0.4804, 0.4365, 0.4796, 0.4363, 0.4794, 0.4365, 0.4811, 0.4364, 0.4806, 0.4363, 0.4802, 0.4363, 0.4804, 0.4365, 0.4648, 0.9586, 0.4648, 0.9586, 0.4648, 0.9586, 0.4648, 0.9586, 0.4772, 0.4364, 0.4774, 0.4363, 0.4767, 0.4358, 0.4754, 0.4357, 0.4774, 0.4363, 0.4794, 0.4365, 0.4796, 0.4363, 0.4781, 0.4362, 0.4804, 0.4365, 0.4802, 0.4363, 0.4797, 0.4362, 0.4796, 0.4363, 0.4774, 0.4363, 0.4781, 0.4362, 0.4782, 0.4359, 0.4767, 0.4358, 0.4781, 0.4362, 0.4796, 0.4363, 0.479, 0.4362, 0.4784, 0.4361, 0.4806, 0.4363, 0.4803, 0.4362, 0.48, 0.4362, 0.4802, 0.4363, 0.4754, 0.4357, 0.4767, 0.4358, 0.4764, 0.4356, 0.4747, 0.4358, 0.4784, 0.4361, 0.4784, 0.4359, 0.4782, 0.4359, 0.4781, 0.4362, 0.4795, 0.4361, 0.4796, 0.4363, 0.4797, 0.4362, 0.4802, 0.4363, 0.48, 0.4362, 0.4798, 0.4361, 0.4797, 0.4362, 0.4767, 0.4358, 0.4782, 0.4359, 0.4779, 0.4357, 0.4764, 0.4356, 0.4796, 0.4363, 0.4795, 0.4361, 0.479, 0.4362, 0.4784, 0.4361, 0.479, 0.4362, 0.479, 0.4361, 0.4787, 0.4361, 0.4784, 0.4359, 0.4784, 0.4361, 0.4787, 0.4361, 0.4786, 0.436, 0.4796, 0.4361, 0.4795, 0.4361, 0.4797, 0.4362, 0.48, 0.4362, 0.4803, 0.4362, 0.4802, 0.4361, 0.48, 0.4361, 0.4787, 0.4359, 0.4782, 0.4359, 0.4784, 0.4359, 0.4795, 0.4361, 0.4793, 0.4361, 0.479, 0.4362, 0.4786, 0.436, 0.4788, 0.436, 0.4787, 0.4359, 0.4784, 0.4359, 0.4795, 0.4361, 0.4796, 0.4361, 0.4797, 0.4361, 0.4795, 0.4361, 0.4797, 0.4362, 0.4798, 0.4361, 0.4796, 0.4361, 0.4798, 0.4361, 0.48, 0.4362, 0.48, 0.4361, 0.4798, 0.4361, 0.4782, 0.4359, 0.4787, 0.4359, 0.4786, 0.4357, 0.4779, 0.4357, 0.4795, 0.4361, 0.4793, 0.4361, 0.4793, 0.4361, 0.479, 0.4362, 0.4793, 0.4361, 0.4792, 0.4361, 0.479, 0.4361, 0.4787, 0.4361, 0.479, 0.4361, 0.4789, 0.436, 0.4789, 0.436, 0.4786, 0.436, 0.4787, 0.4361, 0.4789, 0.436, 0.4789, 0.436, 0.4788, 0.436, 0.4786, 0.436, 0.4789, 0.436, 0.4789, 0.436, 0.4795, 0.4361, 0.4795, 0.4361, 0.4793, 0.4361, 0.4796, 0.4361, 0.4798, 0.4361, 0.4798, 0.4361, 0.4797, 0.4361, 0.48, 0.4361, 0.4802, 0.4361, 0.4801, 0.4361, 0.4798, 0.4361, 0.48, 0.4361, 0.4798, 0.4361, 0.4789, 0.436, 0.4787, 0.4359, 0.4788, 0.436, 0.4793, 0.4361, 0.4793, 0.4361, 0.4792, 0.4361, 0.4789, 0.436, 0.4789, 0.4361, 0.4789, 0.436, 0.4788, 0.436, 0.4795, 0.4361, 0.4797, 0.4361, 0.4798, 0.4361, 0.4798, 0.4361, 0.4793, 0.4361, 0.4795, 0.4361, 0.4792, 0.436, 0.4791, 0.436, 0.4797, 0.4361, 0.4798, 0.4361, 0.4798, 0.4361, 0.4798, 0.4361, 0.48, 0.4361, 0.4801, 0.4361, 0.4787, 0.4359, 0.479, 0.436, 0.4791, 0.4358, 0.4786, 0.4357, 0.4789, 0.436, 0.479, 0.436, 0.4787, 0.4359, 0.4793, 0.4361, 0.479, 0.4361, 0.479, 0.436, 0.4792, 0.4361, 0.479, 0.4361, 0.4792, 0.4361, 0.479, 0.436, 0.4789, 0.436, 0.4789, 0.436, 0.4789, 0.436, 0.4789, 0.436, 0.4789, 0.436, 0.4789, 0.436, 0.4789, 0.436, 0.4789, 0.436, 0.4789, 0.436, 0.4789, 0.436, 0.4789, 0.436, 0.4789, 0.436, 0.4789, 0.436, 0.4789, 0.4361, 0.4789, 0.436, 0.4789, 0.436, 0.4789, 0.436, 0.4795, 0.4361, 0.4798, 0.4361, 0.4798, 0.436, 0.4797, 0.436, 0.4791, 0.436, 0.479, 0.4361, 0.479, 0.4361, 0.4793, 0.4361, 0.4801, 0.4361, 0.48, 0.4361, 0.4798, 0.4361, 0.4798, 0.4361, 0.479, 0.436, 0.4789, 0.436, 0.4791, 0.436, 0.4792, 0.436, 0.4789, 0.436, 0.4789, 0.4361, 0.479, 0.4361, 0.4791, 0.436, 0.4789, 0.4361, 0.4789, 0.436, 0.479, 0.4361, 0.479, 0.4361, 0.4795, 0.4361, 0.4797, 0.436, 0.4795, 0.436, 0.4792, 0.436, 0.479, 0.436, 0.4794, 0.436, 0.4795, 0.4359, 0.4791, 0.4358, 0.4792, 0.436, 0.4795, 0.436, 0.4794, 0.436, 0.479, 0.436, 0.479, 0.4361, 0.479, 0.4361, 0.479, 0.436, 0.479, 0.436, 0.479, 0.4361, 0.479, 0.4361, 0.479, 0.4361, 0.479, 0.4361, 0.4789, 0.436, 0.479, 0.436, 0.479, 0.436, 0.4789, 0.436, 0.4649, 0.9586, 0.4649, 0.9586, 0.4649, 0.9586, 0.4649, 0.9586, 0.4649, 0.9586, 0.4649, 0.9586, 0.4649, 0.9586, 0.4649, 0.9586, 0.4649, 0.9586, 0.4649, 0.9586, 0.4649, 0.9586, 0.4649, 0.9586, 0.4649, 0.9586, 0.4649, 0.9586, 0.4649, 0.9586, 0.4649, 0.9586, 0.4798, 0.4361, 0.48, 0.4361, 0.4799, 0.436, 0.4798, 0.436, 0.4797, 0.436, 0.4798, 0.436, 0.4797, 0.436, 0.4797, 0.436, 0.4649, 0.9586, 0.4649, 0.9586, 0.4649, 0.9586, 0.4649, 0.9586, 0.4649, 0.9586, 0.4649, 0.9586, 0.4649, 0.9586, 0.4649, 0.9586, 0.4797, 0.436, 0.4797, 0.436, 0.4796, 0.436, 0.4795, 0.436, 0.4794, 0.436, 0.4796, 0.436, 0.4796, 0.436, 0.4795, 0.4359, 0.4795, 0.436, 0.4796, 0.436, 0.4796, 0.436, 0.4794, 0.436, 0.4649, 0.9586, 0.4649, 0.9586, 0.4649, 0.9586, 0.4649, 0.9586, 0.4649, 0.9586, 0.4649, 0.9586, 0.4649, 0.9586, 0.4649, 0.9586, 0.4649, 0.9586, 0.4649, 0.9586, 0.4649, 0.9586, 0.4649, 0.9586, 0.4649, 0.9586, 0.4649, 0.9586, 0.4649, 0.9586, 0.4649, 0.9586, 0.4649, 0.9586, 0.4649, 0.9586, 0.4649, 0.9586, 0.4649, 0.9586, 0.4649, 0.9586, 0.4649, 0.9586, 0.4649, 0.9586, 0.4649, 0.9586, 0.4649, 0.9586, 0.4649, 0.9586, 0.4649, 0.9586, 0.4798, 0.436, 0.4799, 0.436, 0.4798, 0.436, 0.4797, 0.436, 0.4797, 0.436, 0.4797, 0.436, 0.4797, 0.436, 0.4797, 0.436, 0.4649, 0.9586, 0.4649, 0.9586, 0.4649, 0.9586, 0.4649, 0.9586, 0.4649, 0.9586, 0.4649, 0.9586, 0.4649, 0.9586, 0.4649, 0.9586, 0.4797, 0.436, 0.4797, 0.436, 0.4798, 0.436, 0.4797, 0.436, 0.4796, 0.436, 0.4797, 0.436, 0.4797, 0.436, 0.4796, 0.436, 0.4796, 0.436, 0.4797, 0.436, 0.4797, 0.436, 0.4796, 0.436, 0.4796, 0.436, 0.4796, 0.436, 0.4796, 0.436, 0.4796, 0.436, 0.4649, 0.9586, 0.4649, 0.9586, 0.4649, 0.9586, 0.4649, 0.9586, 0.4649, 0.9586, 0.4649, 0.9586, 0.4649, 0.9586, 0.4649, 0.9586, 0.4649, 0.9586, 0.4649, 0.9586, 0.4649, 0.9586, 0.4649, 0.9586, 0.4649, 0.9586, 0.4649, 0.9586, 0.4649, 0.9586, 0.4649, 0.9586, 0.4649, 0.9586, 0.4649, 0.9586, 0.4649, 0.9586, 0.4649, 0.9586, 0.4649, 0.9586, 0.4649, 0.9586, 0.4649, 0.9586, 0.4649, 0.9586, 0.4649, 0.9586, 0.4649, 0.9586, 0.4649, 0.9586, 0.4649, 0.9586, 0.4649, 0.9586, 0.4649, 0.9586, 0.4649, 0.9586, 0.4797, 0.436, 0.4797, 0.436, 0.4797, 0.436, 0.4797, 0.436, 0.4797, 0.436, 0.4797, 0.436, 0.4797, 0.436, 0.4797, 0.436, 0.4796, 0.436, 0.4796, 0.436, 0.4797, 0.436, 0.4649, 0.9586, 0.4649, 0.9586, 0.4649, 0.9586, 0.4649, 0.9586, 0.4649, 0.9586, 0.4649, 0.9586, 0.4649, 0.9586, 0.4649, 0.9586, 0.4797, 0.436, 0.4797, 0.436, 0.4797, 0.436, 0.4796, 0.436, 0.4796, 0.436, 0.4797, 0.436, 0.4797, 0.436, 0.4796, 0.436, 0.4797, 0.436, 0.4797, 0.436, 0.4797, 0.436, 0.4797, 0.436, 0.4796, 0.436, 0.4797, 0.436, 0.4797, 0.436, 0.4797, 0.436, 0.4649, 0.9586, 0.4649, 0.9586, 0.4649, 0.9586, 0.4649, 0.9586, 0.4649, 0.9586, 0.4649, 0.9586, 0.4649, 0.9586, 0.4649, 0.9586, 0.4649, 0.9586, 0.4649, 0.9586, 0.4649, 0.9586, 0.4649, 0.9586, 0.4649, 0.9586, 0.4649, 0.9586, 0.4649, 0.9586, 0.4649, 0.9586, 0.4649, 0.9586, 0.4649, 0.9586, 0.4649, 0.9586, 0.4649, 0.9586, 0.4649, 0.9586, 0.4649, 0.9586, 0.4649, 0.9586, 0.4649, 0.9586, 0.4649, 0.9586, 0.4649, 0.9586, 0.4649, 0.9586, 0.4649, 0.9586, 0.4649, 0.9586, 0.4649, 0.9586, 0.4649, 0.9586, 0.4649, 0.9586, 0.4797, 0.436, 0.4797, 0.436, 0.4797, 0.436, 0.4797, 0.436, 0.4797, 0.436, 0.4797, 0.436, 0.4797, 0.436, 0.4797, 0.436, 0.4649, 0.9586, 0.4649, 0.9586, 0.4649, 0.9586, 0.4649, 0.9586, 0.4649, 0.9586, 0.4649, 0.9586, 0.4649, 0.9586, 0.4797, 0.436, 0.4797, 0.436, 0.4797, 0.436, 0.4797, 0.436, 0.4797, 0.436, 0.4797, 0.436, 0.4797, 0.436, 0.4797, 0.436, 0.4797, 0.436, 0.4797, 0.436, 0.4797, 0.436, 0.4797, 0.436, 0.4797, 0.436, 0.4797, 0.436, 0.4797, 0.436, 0.4797, 0.436, 0.4649, 0.9586, 0.4649, 0.9586, 0.4649, 0.9586, 0.4649, 0.9586, 0.4649, 0.9586, 0.4649, 0.9586, 0.4649, 0.9586, 0.4649, 0.9586, 0.4649, 0.9586, 0.4649, 0.9586, 0.4649, 0.9586, 0.4649, 0.9586, 0.4649, 0.9586, 0.4649, 0.9586, 0.4649, 0.9586, 0.4649, 0.9586, 0.4649, 0.9586, 0.4649, 0.9586, 0.4649, 0.9586, 0.4649, 0.9586, 0.4649, 0.9586, 0.4649, 0.9586, 0.4649, 0.9586, 0.4649, 0.9586, 0.4649, 0.9586, 0.4649, 0.9586, 0.4649, 0.9586, 0.4649, 0.9586, 0.4649, 0.9586, 0.4649, 0.9586, 0.4649, 0.9586, 0.4649, 0.9586, 0.4649, 0.9586, 0.4649, 0.9586, 0.4649, 0.9586, 0.4649, 0.9586, 0.4828, 0.2128, 0.4828, 0.2128, 0.4828, 0.2128, 0.4828, 0.2128, 0.4828, 0.2128, 0.4828, 0.2128, 0.4828, 0.2128, 0.4649, 0.9586, 0.4649, 0.9586, 0.4649, 0.9586, 0.4649, 0.9586, 0.4649, 0.9586, 0.4649, 0.9586, 0.4649, 0.9586, 0.4828, 0.2128, 0.4828, 0.2128, 0.4828, 0.2128, 0.4828, 0.2128, 0.4828, 0.2128, 0.4828, 0.2128, 0.4828, 0.2128, 0.4828, 0.2128, 0.4828, 0.2128, 0.4828, 0.2128, 0.4828, 0.2128, 0.4828, 0.2128, 0.4828, 0.2128, 0.4828, 0.2128, 0.4828, 0.2128, 0.4649, 0.9586, 0.4649, 0.9586, 0.4649, 0.9586, 0.4649, 0.9586, 0.4649, 0.9586, 0.4649, 0.9586, 0.4649, 0.9586, 0.4649, 0.9586, 0.4649, 0.9586, 0.4649, 0.9586, 0.4649, 0.9586, 0.4649, 0.9586, 0.4649, 0.9586, 0.4649, 0.9586, 0.4649, 0.9586, 0.4649, 0.9586, 0.4649, 0.9586, 0.4649, 0.9586, 0.4649, 0.9586, 0.4649, 0.9586, 0.4649, 0.9586, 0.4649, 0.9586, 0.4649, 0.9586, 0.4649, 0.9586, 0.4649, 0.9586, 0.4649, 0.9586, 0.4649, 0.9586, 0.4649, 0.9586, 0.4649, 0.9586, 0.4649, 0.9586, 0.4649, 0.9586, 0.4649, 0.9586, 0.4649, 0.9586, 0.4649, 0.9586, 0.4649, 0.9586, 0.4649, 0.9586, 0.4649, 0.9586, 0.4649, 0.9586, 0.4649, 0.9586, 0.4649, 0.9586, 0.4828, 0.2128, 0.4828, 0.2128, 0.4828, 0.2128, 0.4828, 0.2128, 0.4828, 0.2128, 0.4828, 0.2128, 0.4828, 0.2128, 0.4828, 0.2128, 0.4828, 0.2128, 0.4828, 0.2128, 0.4828, 0.2128, 0.4828, 0.2128, 0.4649, 0.9586, 0.4649, 0.9586, 0.4649, 0.9586, 0.4649, 0.9586, 0.4649, 0.9586, 0.4649, 0.9586, 0.4649, 0.9586, 0.4649, 0.9586, 0.4649, 0.9586, 0.4649, 0.9586, 0.4649, 0.9586, 0.4649, 0.9586, 0.4649, 0.9586, 0.4649, 0.9586, 0.4649, 0.9586, 0.4649, 0.9586, 0.4828, 0.2128, 0.4828, 0.2128, 0.4828, 0.2128, 0.4828, 0.2128, 0.4828, 0.2128, 0.4828, 0.2128, 0.4828, 0.2128, 0.4828, 0.2128, 0.4828, 0.2128, 0.4828, 0.2128, 0.4828, 0.2128, 0.4828, 0.2128, 0.4828, 0.2128, 0.4828, 0.2128, 0.4828, 0.2128, 0.4828, 0.2128, 0.4828, 0.2128, 0.4828, 0.2128, 0.4828, 0.2128, 0.4828, 0.2128, 0.4828, 0.2128, 0.4828, 0.2128, 0.4828, 0.2128, 0.4828, 0.2128, 0.4828, 0.2128, 0.4828, 0.2128, 0.4828, 0.2128, 0.4828, 0.2128, 0.4828, 0.2128, 0.4828, 0.2128, 0.4828, 0.2128, 0.4649, 0.9586, 0.4649, 0.9586, 0.4649, 0.9586, 0.4649, 0.9586, 0.4649, 0.9586, 0.4649, 0.9586, 0.4649, 0.9586, 0.4649, 0.9586, 0.4649, 0.9586, 0.4649, 0.9586, 0.4649, 0.9586, 0.4649, 0.9586, 0.4649, 0.9586, 0.4649, 0.9586, 0.4649, 0.9586, 0.4649, 0.9586, 0.4649, 0.9586, 0.4649, 0.9586, 0.4649, 0.9586, 0.4649, 0.9586, 0.4649, 0.9586, 0.4649, 0.9586, 0.4649, 0.9586, 0.4649, 0.9586, 0.4649, 0.9586, 0.4649, 0.9586, 0.4649, 0.9586, 0.4649, 0.9586, 0.4649, 0.9586, 0.4649, 0.9586, 0.4649, 0.9586, 0.4649, 0.9586, 0.4649, 0.9586, 0.4649, 0.9586, 0.4649, 0.9586, 0.4649, 0.9586, 0.4649, 0.9586, 0.4649, 0.9586, 0.4649, 0.9586, 0.4649, 0.9586, 0.4649, 0.9586, 0.4649, 0.9586, 0.4649, 0.9586, 0.4649, 0.9586, 0.4828, 0.2128, 0.4828, 0.2128, 0.4828, 0.2128, 0.4828, 0.2128, 0.4649, 0.9586, 0.4649, 0.9586, 0.4649, 0.9586, 0.4649, 0.9586, 0.4649, 0.9586, 0.4649, 0.9586, 0.4649, 0.9586, 0.4649, 0.9586, 0.4649, 0.9586, 0.4649, 0.9586, 0.4649, 0.9586, 0.4649, 0.9586, 0.4649, 0.9586, 0.4649, 0.9586, 0.4649, 0.9586, 0.4649, 0.9586, 0.4649, 0.9586, 0.4649, 0.9586, 0.4649, 0.9586, 0.4649, 0.9586, 0.4828, 0.2128, 0.4828, 0.2128, 0.4828, 0.2128, 0.4828, 0.2128, 0.4828, 0.2128, 0.4828, 0.2128, 0.4828, 0.2128, 0.4828, 0.2128, 0.4828, 0.2128, 0.4828, 0.2128, 0.4828, 0.2128, 0.4828, 0.2128, 0.4828, 0.2128, 0.4828, 0.2128, 0.4828, 0.2128, 0.4828, 0.2128, 0.4828, 0.2128, 0.4828, 0.2128, 0.4828, 0.2128, 0.4828, 0.2128, 0.4828, 0.2128, 0.4828, 0.2128, 0.4828, 0.2128, 0.4828, 0.2128, 0.4828, 0.2128, 0.4828, 0.2128, 0.4649, 0.9586, 0.4649, 0.9586, 0.4649, 0.9586, 0.4649, 0.9586, 0.4649, 0.9586, 0.4649, 0.9586, 0.4649, 0.9586, 0.4649, 0.9586, 0.4649, 0.9586, 0.4649, 0.9586, 0.4649, 0.9586, 0.4649, 0.9586, 0.4649, 0.9586, 0.4649, 0.9586, 0.4649, 0.9586, 0.4649, 0.9586, 0.4649, 0.9586, 0.4649, 0.9586, 0.4649, 0.9586, 0.4649, 0.9586, 0.4649, 0.9586, 0.4649, 0.9586, 0.4649, 0.9586, 0.4649, 0.9586, 0.4649, 0.9586, 0.4649, 0.9586, 0.4649, 0.9586, 0.4649, 0.9586, 0.4649, 0.9586, 0.4649, 0.9586, 0.4649, 0.9586, 0.4649, 0.9586, 0.4828, 0.2128, 0.4828, 0.2128, 0.4828, 0.2128, 0.4828, 0.2128, 0.4828, 0.2128, 0.4828, 0.2128, 0.4828, 0.2128, 0.4828, 0.2128, 0.4828, 0.2128, 0.4828, 0.2128, 0.4828, 0.2128, 0.4828, 0.2128, 0.4828, 0.2128, 0.4828, 0.2128, 0.4828, 0.2128, 0.4828, 0.2128, 0.4828, 0.2128, 0.4828, 0.2128, 0.4828, 0.2128, 0.4828, 0.2128, 0.4828, 0.2128, 0.4828, 0.2128, 0.4828, 0.2128, 0.4828, 0.2128, 0.4828, 0.2128, 0.4828, 0.2128, 0.4828, 0.2128, 0.4828, 0.2128, 0.4828, 0.2128, 0.4828, 0.2128, 0.4828, 0.2128, 0.4828, 0.2128, 0.4828, 0.2128, 0.4828, 0.2128, 0.4828, 0.2128, 0.4828, 0.2128, 0.4828, 0.2128, 0.4828, 0.2128, 0.4828, 0.2128, 0.4828, 0.2128, 0.4828, 0.2128, 0.4828, 0.2128, 0.4828, 0.2128, 0.4828, 0.2128, 0.4828, 0.2128, 0.4828, 0.2128, 0.4828, 0.2128, 0.4828, 0.2128, 0.4828, 0.2128, 0.4828, 0.2128, 0.4828, 0.2128, 0.4828, 0.2128, 0.4828, 0.2128, 0.4828, 0.2128, 0.4828, 0.2128, 0.4828, 0.2128, 0.4828, 0.2128, 0.4828, 0.2128, 0.4828, 0.2128, 0.4828, 0.2128, 0.4828, 0.2128, 0.4828, 0.2128, 0.4828, 0.2128, 0.4828, 0.2128, 0.4828, 0.2128, 0.4828, 0.2128, 0.4828, 0.2128, 0.4828, 0.2128, 0.4828, 0.2128, 0.4828, 0.2128, 0.4828, 0.2128, 0.4828, 0.2128, 0.4828, 0.2128, 0.4828, 0.2128, 0.4828, 0.2128, 0.4828, 0.2128, 0.4828, 0.2128, 0.4828, 0.2128, 0.4828, 0.2128, 0.4828, 0.2128, 0.4828, 0.2128, 0.4828, 0.2128, 0.4828, 0.2128, 0.4828, 0.2128, 0.4828, 0.2128, 0.4828, 0.2128, 0.4828, 0.2128, 0.4828, 0.2128, 0.4828, 0.2128, 0.4828, 0.2128, 0.4649, 0.9586, 0.4649, 0.9586, 0.4649, 0.9586, 0.4649, 0.9586, 0.4649, 0.9586, 0.4649, 0.9586, 0.4649, 0.9586, 0.4649, 0.9586, 0.4649, 0.9586, 0.4649, 0.9586, 0.4649, 0.9586, 0.4649, 0.9586, 0.4649, 0.9586, 0.4649, 0.9586, 0.4649, 0.9586, 0.4649, 0.9586, 0.4649, 0.9586, 0.4649, 0.9586, 0.4649, 0.9586, 0.4649, 0.9586, 0.4828, 0.2128, 0.4828, 0.2128, 0.4828, 0.2128, 0.4828, 0.2128, 0.4649, 0.9586, 0.4649, 0.9586, 0.4649, 0.9586, 0.4649, 0.9586, 0.4649, 0.9586, 0.4649, 0.9586, 0.4649, 0.9586, 0.4649, 0.9586, 0.4649, 0.9586, 0.4649, 0.9586, 0.4649, 0.9586, 0.4649, 0.9586, 0.4649, 0.9586, 0.4649, 0.9586, 0.4649, 0.9586, 0.4649, 0.9586, 0.4649, 0.9586, 0.4649, 0.9586, 0.4649, 0.9586, 0.4649, 0.9586, 0.4649, 0.9586, 0.4649, 0.9586, 0.4649, 0.9586, 0.4649, 0.9586, 0.4649, 0.9586, 0.4649, 0.9586, 0.4649, 0.9586, 0.4649, 0.9586, 0.4649, 0.9586, 0.4649, 0.9586, 0.4649, 0.9586, 0.4649, 0.9586, 0.4649, 0.9586, 0.4649, 0.9586, 0.4649, 0.9586, 0.4649, 0.9586, 0.4649, 0.9586, 0.4649, 0.9586, 0.4649, 0.9586, 0.4649, 0.9586, 0.4649, 0.9586, 0.4649, 0.9586, 0.4649, 0.9586, 0.4649, 0.9586, 0.4084, 0.04223, 0.4084, 0.04223, 0.4084, 0.04223, 0.4084, 0.04223, 0.4084, 0.04223, 0.4084, 0.04223, 0.4084, 0.04223, 0.4084, 0.04223, 0.4084, 0.04223, 0.4084, 0.04223, 0.4084, 0.04223, 0.4084, 0.04223, 0.4084, 0.04223, 0.4084, 0.04223, 0.4084, 0.04223, 0.4084, 0.04223, 0.4649, 0.9586, 0.4649, 0.9586, 0.4649, 0.9586, 0.4084, 0.04223, 0.4084, 0.04223, 0.4084, 0.04223, 0.4084, 0.04223, 0.4649, 0.9586, 0.4649, 0.9586, 0.4649, 0.9586, 0.4084, 0.04223, 0.4084, 0.04223, 0.4084, 0.04223, 0.4084, 0.04223, 0.4084, 0.04223, 0.4084, 0.04223, 0.4084, 0.04223, 0.4084, 0.04223, 0.4084, 0.04223, 0.4084, 0.04223, 0.4084, 0.04223, 0.4084, 0.04223, 0.4084, 0.04223, 0.4084, 0.04223, 0.4084, 0.04223, 0.4084, 0.04223, 0.4084, 0.04223, 0.4084, 0.04223, 0.4084, 0.04223, 0.4084, 0.04223, 0.4084, 0.04223, 0.4084, 0.04223, 0.4084, 0.04223, 0.4084, 0.04223, 0.4084, 0.04223, 0.4084, 0.04223, 0.4084, 0.04223, 0.4084, 0.04223, 0.4084, 0.04223, 0.4084, 0.04223, 0.4084, 0.04223, 0.4084, 0.04223, 0.4084, 0.04223, 0.4084, 0.04223, 0.4084, 0.04223, 0.4084, 0.04223, 0.4084, 0.04223, 0.4084, 0.04223, 0.4084, 0.04223, 0.4084, 0.04223, 0.4084, 0.04223, 0.4084, 0.04223, 0.4084, 0.04223, 0.4084, 0.04223, 0.4084, 0.04223, 0.4084, 0.04223, 0.4084, 0.04223, 0.4084, 0.04223, 0.4084, 0.04223, 0.4084, 0.04223, 0.4084, 0.04223, 0.4084, 0.04223, 0.4084, 0.04223, 0.4084, 0.04223, 0.4084, 0.04223, 0.4084, 0.04223, 0.4084, 0.04223, 0.4084, 0.04223, 0.4084, 0.04223, 0.4084, 0.04223, 0.4084, 0.04223, 0.4084, 0.04223, 0.4084, 0.04223, 0.4084, 0.04223, 0.4084, 0.04223, 0.4084, 0.04223, 0.4084, 0.04223, 0.4084, 0.04223, 0.4084, 0.04223, 0.4084, 0.04223, 0.4084, 0.04223, 0.4084, 0.04223, 0.4084, 0.04223, 0.4084, 0.04223, 0.4084, 0.04223, 0.4084, 0.04223, 0.4084, 0.04223, 0.4084, 0.04223, 0.4084, 0.04223, 0.4084, 0.04223, 0.4084, 0.04223, 0.4084, 0.04223, 0.4084, 0.04223, 0.4084, 0.04223, 0.4084, 0.04223, 0.4084, 0.04223, 0.4084, 0.04223, 0.4084, 0.04223, 0.4084, 0.04223, 0.4084, 0.04223, 0.4084, 0.04223, 0.4084, 0.04223, 0.4084, 0.04223, 0.4084, 0.04223, 0.4084, 0.04223, 0.4084, 0.04223, 0.4084, 0.04223, 0.4084, 0.04223, 0.4084, 0.04223, 0.4084, 0.04223, 0.4084, 0.04223, 0.4084, 0.04223, 0.4084, 0.04223, 0.4084, 0.04223, 0.4084, 0.04223, 0.4084, 0.04223, 0.4084, 0.04223, 0.4084, 0.04223, 0.4084, 0.04223, 0.4084, 0.04223, 0.4084, 0.04223, 0.4084, 0.04223, 0.4084, 0.04223, 0.4084, 0.04223, 0.4084, 0.04223, 0.4084, 0.04223, 0.4084, 0.04223, 0.4084, 0.04223, 0.4084, 0.04223, 0.4084, 0.04223, 0.4084, 0.04223, 0.4084, 0.04223, 0.4084, 0.04223, 0.4084, 0.04223, 0.4084, 0.04223, 0.4084, 0.04223, 0.4084, 0.04223, 0.4084, 0.04223, 0.4084, 0.04223, 0.4084, 0.04223, 0.4084, 0.04223, 0.4084, 0.04223, 0.4084, 0.04223, 0.4084, 0.04223, 0.4084, 0.04223, 0.4084, 0.04223, 0.4084, 0.04223, 0.4084, 0.04223, 0.4084, 0.04223, 0.4084, 0.04223, 0.4084, 0.04223, 0.4084, 0.04223, 0.4084, 0.04223, 0.4084, 0.04223, 0.4084, 0.04223, 0.4084, 0.04223, 0.4084, 0.04223, 0.4084, 0.04223, 0.4084, 0.04223, 0.4084, 0.04223, 0.4084, 0.04223, 0.4084, 0.04223, 0.4084, 0.04223, 0.4084, 0.04223, 0.4084, 0.04223, 0.4084, 0.04223, 0.4084, 0.04223, 0.4084, 0.04223, 0.4084, 0.04223, 0.4084, 0.04223, 0.4084, 0.04223, 0.4084, 0.04223, 0.4084, 0.04223, 0.4084, 0.04223, 0.4084, 0.04223, 0.4084, 0.04223, 0.4084, 0.04223, 0.4084, 0.04223, 0.4084, 0.04223, 0.4084, 0.04223, 0.4084, 0.04223, 0.4084, 0.04223, 0.4084, 0.04223, 0.4084, 0.04223, 0.4084, 0.04223, 0.4084, 0.04223, 0.4084, 0.04223, 0.4084, 0.04223, 0.4084, 0.04223, 0.4084, 0.04223, 0.4084, 0.04223, 0.4084, 0.04223, 0.4084, 0.04223, 0.4084, 0.04223, 0.4084, 0.04223, 0.4084, 0.04223, 0.4084, 0.04223, 0.4084, 0.04223, 0.4084, 0.04223, 0.4084, 0.04223, 0.4084, 0.04223, 0.4084, 0.04223, 0.4084, 0.04223, 0.4084, 0.04223, 0.4084, 0.04223, 0.4084, 0.04223, 0.4084, 0.04223, 0.4084, 0.04223, 0.4084, 0.04223, 0.4084, 0.04223, 0.4084, 0.04223, 0.4084, 0.04223, 0.4084, 0.04223, 0.4084, 0.04223, 0.4084, 0.04223, 0.4084, 0.04223, 0.4084, 0.04223, 0.4084, 0.04223, 0.4084, 0.04223, 0.4084, 0.04223, 0.4084, 0.04223, 0.4084, 0.04223, 0.4084, 0.04223, 0.4084, 0.04223, 0.4084, 0.04223, 0.4084, 0.04223, 0.4084, 0.04223, 0.4084, 0.04223, 0.4084, 0.04223, 0.4084, 0.04223, 0.4084, 0.04223, 0.4084, 0.04223, 0.4084, 0.04223, 0.4659, 0.9582, 0.4671, 0.9575, 0.4661, 0.9577, 0.4642, 0.9584, 0.4643, 0.9586, 0.4641, 0.9584, 0.4637, 0.9583, 0.4671, 0.9575, 0.4656, 0.9584, 0.4677, 0.9571, 0.4647, 0.9592, 0.4643, 0.9586, 0.4642, 0.9584, 0.4648, 0.9596, 0.4642, 0.9584, 0.4637, 0.9583, 0.4638, 0.9582, 0.4638, 0.9582, 0.4638, 0.9582, 0.4661, 0.9599, 0.4648, 0.9596, 0.4642, 0.9584, 0.4648, 0.9596, 0.4661, 0.9599, 0.4635, 0.9598, 0.4643, 0.9592, 0.4677, 0.9571, 0.4671, 0.9572, 0.4671, 0.9575, 0.4638, 0.9582, 0.4638, 0.9582, 0.4638, 0.9582, 0.4638, 0.9582, 0.4638, 0.9582, 0.4638, 0.9582, 0.4638, 0.9582, 0.4638, 0.9582, 0.4638, 0.9582, 0.4638, 0.9582, 0.4638, 0.9582, 0.4638, 0.9582, 0.4638, 0.9582, 0.4638, 0.9582, 0.4638, 0.9582, 0.4638, 0.9582, 0.4638, 0.9582, 0.4638, 0.9582, 0.4638, 0.9582, 0.4638, 0.9582, 0.4638, 0.9582, 0.4638, 0.9582, 0.4638, 0.9582, 0.4638, 0.9582, 0.4638, 0.9582, 0.4638, 0.9582, 0.4638, 0.9582, 0.4638, 0.9582, 0.4638, 0.9582, 0.4638, 0.9582, 0.4638, 0.9582, 0.4638, 0.9582, 0.4638, 0.9582, 0.4638, 0.9582, 0.4638, 0.9582, 0.4638, 0.9582, 0.4638, 0.9582, 0.4638, 0.9582, 0.4638, 0.9582, 0.4638, 0.9582, 0.4638, 0.9582, 0.4638, 0.9582, 0.4638, 0.9582, 0.4638, 0.9582, 0.4638, 0.9582, 0.4638, 0.9582])
me_cylinder_006.materials.append(mat_skin)
me_cylinder_006.materials.append(mat_shirt)
me_cylinder_006.materials.append(mat_pants)
me_cylinder_006.materials.append(mat_shoes)
me_cylinder_006.use_remesh_preserve_volume = False
me_cylinder_006.use_remesh_preserve_attributes = False
me_cylinder_006.use_mirror_vertex_groups = False
me_cylinder_006.use_paint_bone_selection = False
me_cylinder_006.use_paint_mask_vertex = True
me_cylinder_006.update()

# ---- objects
ob_female_sitting_cheering = bpy.data.objects.new('Female_Sitting_Cheering', me_cylinder_006)

# ---- transforms, parenting, visibility, modifiers, constraints
ob_female_sitting_cheering.location = (0.0, 0.0, 0.0)
ob_female_sitting_cheering.lineart.crease_threshold = 0.0
_vg = ob_female_sitting_cheering.vertex_groups.new(name='Bone')
_vg = ob_female_sitting_cheering.vertex_groups.new(name='Foot.L')
_vg = ob_female_sitting_cheering.vertex_groups.new(name='Body')
_vg = ob_female_sitting_cheering.vertex_groups.new(name='Hips')
_vg = ob_female_sitting_cheering.vertex_groups.new(name='Abdomen')
_vg = ob_female_sitting_cheering.vertex_groups.new(name='Torso')
_vg = ob_female_sitting_cheering.vertex_groups.new(name='Neck')
_vg = ob_female_sitting_cheering.vertex_groups.new(name='Head')
_vg = ob_female_sitting_cheering.vertex_groups.new(name='Shoulder.L')
_vg = ob_female_sitting_cheering.vertex_groups.new(name='UpperArm.L')
_vg = ob_female_sitting_cheering.vertex_groups.new(name='LowerArm.L')
_vg = ob_female_sitting_cheering.vertex_groups.new(name='Palm.L')
_vg = ob_female_sitting_cheering.vertex_groups.new(name='MiddleHand.L')
_vg = ob_female_sitting_cheering.vertex_groups.new(name='Fingers.L')
_vg = ob_female_sitting_cheering.vertex_groups.new(name='Thumb.R')
_vg = ob_female_sitting_cheering.vertex_groups.new(name='Thumb2.R')
_vg = ob_female_sitting_cheering.vertex_groups.new(name='Shoulder.R')
_vg = ob_female_sitting_cheering.vertex_groups.new(name='UpperArm.R')
_vg = ob_female_sitting_cheering.vertex_groups.new(name='LowerArm.R')
_vg = ob_female_sitting_cheering.vertex_groups.new(name='Palm.R')
_vg = ob_female_sitting_cheering.vertex_groups.new(name='MiddleHand.R')
_vg = ob_female_sitting_cheering.vertex_groups.new(name='Fingers.R')
_vg = ob_female_sitting_cheering.vertex_groups.new(name='Thumb.L')
_vg = ob_female_sitting_cheering.vertex_groups.new(name='Thumb2.L')
_vg = ob_female_sitting_cheering.vertex_groups.new(name='UpperLeg.L')
_vg = ob_female_sitting_cheering.vertex_groups.new(name='LowerLeg.L')
_vg = ob_female_sitting_cheering.vertex_groups.new(name='UpperLeg.R')
_vg = ob_female_sitting_cheering.vertex_groups.new(name='LowerLeg.R')
_vg = ob_female_sitting_cheering.vertex_groups.new(name='PoleTarget.L')
_vg = ob_female_sitting_cheering.vertex_groups.new(name='Foot.R')
_vg = ob_female_sitting_cheering.vertex_groups.new(name='PoleTarget.R')

# ---- collection membership
col_collection_1.objects.link(ob_female_sitting_cheering)

# ---- scene / render settings (as saved in the file)
scene.frame_start = 1; scene.frame_end = 250; scene.frame_set(0)
scene.render.engine = 'CYCLES'
scene.render.resolution_x = 1000
scene.render.resolution_y = 1000
scene.render.dither_intensity = 0.0
scene.cycles.samples = 200
scene.cycles.sampling_pattern = 'TABULATED_SOBOL'
scene.cycles.light_sampling_threshold = 0.0
scene.cycles.use_adaptive_sampling = False
scene.cycles.use_light_tree = False
scene.cycles.caustics_reflective = False
scene.cycles.caustics_refractive = False
scene.cycles.blur_glossy = 0.0
scene.cycles.max_bounces = 2
scene.cycles.pixel_filter_type = 'GAUSSIAN'
scene.cycles.sample_clamp_indirect = 0.0
scene.view_settings.view_transform = 'Standard'
bpy.context.view_layer.update()

# ---- added for rendering (the .blend has no active camera): camera
cam_auto = bpy.data.cameras.new('AutoCamera')
cam_auto.lens = 50.0
cam_auto.sensor_width = 36.0
cam_auto.clip_end = 1000.0
ob_auto_camera = bpy.data.objects.new('AutoCamera', cam_auto)
scene.collection.objects.link(ob_auto_camera)
ob_auto_camera.location = (3.47316, -3.73191, 4.38513)
ob_auto_camera.rotation_euler = (1.09748, -7.21219e-08, 0.694738)
scene.camera = ob_auto_camera
bpy.context.view_layer.update()

